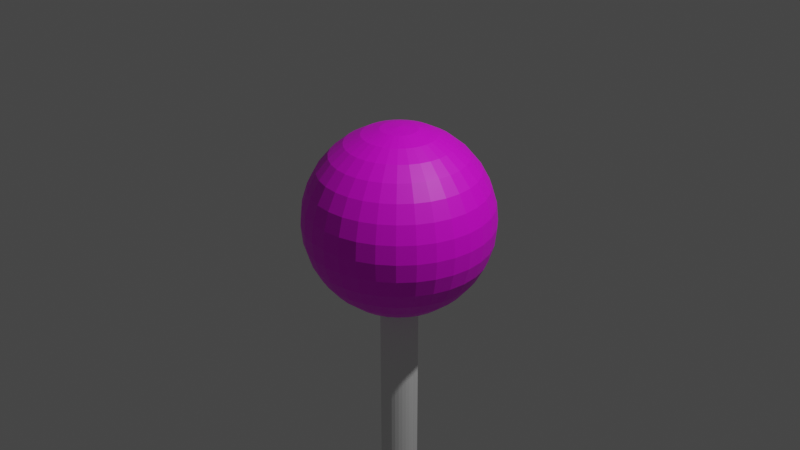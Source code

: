 # Source: Tree.blend  (saved by Blender 3.4.6; exported with 4.5.12 LTS)
import bpy
from mathutils import Matrix  # noqa: F401  (used for matrix-valued properties, if any)

bpy.ops.wm.read_factory_settings(use_empty=True)
scene = bpy.context.scene
scene.name = 'Scene'

# ---- collections
col_collection = bpy.data.collections.new('Collection'); scene.collection.children.link(col_collection)

# ---- images (referenced by path relative to the original .blend; pixels are not part of the script)
import os
ASSET_DIR = os.environ.get("B2B_ASSET_DIR", "")  # directory of the original .blend (textures are referenced by path, not embedded)
HERE = os.path.dirname(os.path.abspath(__file__))  # packed textures are extracted next to this script under _unpacked/

def load_image(name, relpath, width, height, colorspace="sRGB"):
    """Load a texture the original file referenced (path relative to the .blend, or extracted next to this script)."""
    p = next((c for c in (os.path.join(HERE, relpath), os.path.join(ASSET_DIR, relpath)) if relpath and os.path.exists(c)), "")
    if p:
        img = bpy.data.images.load(p, check_existing=True)
        img.name = name
    else:  # same state as the original file: an image datablock whose file is absent (Cycles renders it pink)
        img = bpy.data.images.new(name, width, height)
        img.source = "FILE"
        img.filepath = "//" + (relpath or name)
    img.colorspace_settings.name = colorspace
    return img
img_treeuv_png = load_image('TreeUV.png', 'TreeUV.png', 1024, 1024, 'sRGB')

# ---- materials (node trees are filled in below, after node groups)
mat_material_001 = bpy.data.materials.new('Material.001')
mat_material_001.use_transparent_shadow = False

# ---- material node trees
mat_material_001.use_nodes = True; mat_material_001.node_tree.nodes.clear()
_N = mat_material_001.node_tree.nodes; _L = mat_material_001.node_tree.links
n0 = _N.new('ShaderNodeBsdfPrincipled'); n0.name = 'Principled BSDF'; n0.location = (10, 300)
n0.distribution = 'GGX'
n0.subsurface_method = 'RANDOM_WALK_SKIN'
n0.inputs[3].default_value = 1.45
n0.inputs[27].default_value = (0.0, 0.0, 0.0, 1.0)
n0.inputs[28].default_value = 1.0
n1 = _N.new('ShaderNodeOutputMaterial'); n1.name = 'Material Output'; n1.location = (300, 300)
n2 = _N.new('ShaderNodeTexImage'); n2.name = 'Image Texture'; n2.location = (-280, 271)
n2.image = img_treeuv_png
_L.new(n0.outputs[0], n1.inputs[0])
_L.new(n2.outputs[0], n0.inputs[0])
n1.is_active_output = True

# ---- world
world_world = bpy.data.worlds.new('World'); scene.world = world_world
world_world.use_nodes = True; world_world.node_tree.nodes.clear()
_N = world_world.node_tree.nodes; _L = world_world.node_tree.links
n0 = _N.new('ShaderNodeOutputWorld'); n0.name = 'World Output'; n0.location = (300, 300)
n1 = _N.new('ShaderNodeBackground'); n1.name = 'Background'; n1.location = (10, 300)
n1.inputs[0].default_value = (0.05088, 0.05088, 0.05088, 1.0)
_L.new(n1.outputs[0], n0.inputs[0])
n0.is_active_output = True
world_world.color = (0.05088, 0.05088, 0.05088)
world_world.use_sun_shadow = False
world_world.sun_shadow_jitter_overblur = 0.0

# ---- cameras
cam_camera = bpy.data.cameras.new('Camera')
cam_camera.clip_end = 100.0
cam_camera.ortho_scale = 7.314

# ---- lights
light_light = bpy.data.lights.new('Light', 'POINT')
light_light.transmission_factor = 0.0
light_light.energy = 1000.0
light_light.shadow_soft_size = 0.1
light_light.shadow_maximum_resolution = 0.006
light_light.use_absolute_resolution = True

# ---- meshes
me_sphere = bpy.data.meshes.new('Sphere')
me_sphere.from_pydata([(0.0, 0.5556, 0.8315), (0.0, 0.8315, 0.5556), (0.0, 0.9808, 0.1951), (0.0, 1.0, 0.0), (0.0, 0.9808, -0.1951), (0.0, 0.8315, -0.5556), (0.03806, 0.1913, 0.9808), (0.07466, 0.3753, 0.9239), (0.1084, 0.5449, 0.8315), (0.1379, 0.6935, 0.7071), (0.1622, 0.8155, 0.5556), (0.1802, 0.9061, 0.3827), (0.1913, 0.9619, 0.1951), (0.1951, 0.9808, 0.0), (0.1913, 0.9619, -0.1951), (0.1802, 0.9061, -0.3827), (0.1622, 0.8155, -0.5556), (0.1379, 0.6935, -0.7071), (0.1084, 0.5449, -0.8315), (0.07466, 0.3753, -0.9239), (0.03806, 0.1913, -0.9808), (0.07466, 0.1802, 0.9808), (0.1464, 0.3536, 0.9239), (0.2126, 0.5133, 0.8315), (0.2706, 0.6533, 0.7071), (0.3182, 0.7682, 0.5556), (0.3536, 0.8536, 0.3827), (0.3753, 0.9061, 0.1951), (0.3827, 0.9239, 0.0), (0.3753, 0.9061, -0.1951), (0.3536, 0.8536, -0.3827), (0.3182, 0.7682, -0.5556), (0.2706, 0.6533, -0.7071), (0.2126, 0.5133, -0.8315), (0.1464, 0.3536, -0.9239), (0.07466, 0.1802, -0.9808), (0.1084, 0.1622, 0.9808), (0.2126, 0.3182, 0.9239), (0.3087, 0.4619, 0.8315), (0.3928, 0.5879, 0.7071), (0.4619, 0.6913, 0.5556), (0.5133, 0.7682, 0.3827), (0.5449, 0.8155, 0.1951), (0.5556, 0.8315, 0.0), (0.5449, 0.8155, -0.1951), (0.5133, 0.7682, -0.3827), (0.4619, 0.6913, -0.5556), (0.3928, 0.5879, -0.7071), (0.3087, 0.4619, -0.8315), (0.2126, 0.3182, -0.9239), (0.1084, 0.1622, -0.9808), (0.1379, 0.1379, 0.9808), (0.2706, 0.2706, 0.9239), (0.3928, 0.3928, 0.8315), (0.5, 0.5, 0.7071), (0.5879, 0.5879, 0.5556), (0.6533, 0.6533, 0.3827), (0.6935, 0.6935, 0.1951), (0.7071, 0.7071, 0.0), (0.6935, 0.6935, -0.1951), (0.6533, 0.6533, -0.3827), (0.5879, 0.5879, -0.5556), (0.5, 0.5, -0.7071), (0.3928, 0.3928, -0.8315), (0.2706, 0.2706, -0.9239), (0.1379, 0.1379, -0.9808), (0.1622, 0.1084, 0.9808), (0.3182, 0.2126, 0.9239), (0.4619, 0.3087, 0.8315), (0.5879, 0.3928, 0.7071), (0.6913, 0.4619, 0.5556), (0.7682, 0.5133, 0.3827), (0.8155, 0.5449, 0.1951), (0.8315, 0.5556, 0.0), (0.8155, 0.5449, -0.1951), (0.7682, 0.5133, -0.3827), (0.6913, 0.4619, -0.5556), (0.5879, 0.3928, -0.7071), (0.4619, 0.3087, -0.8315), (0.3182, 0.2126, -0.9239), (0.1622, 0.1084, -0.9808), (0.0, 0.0, 1.0), (0.1802, 0.07466, 0.9808), (0.3536, 0.1464, 0.9239), (0.5133, 0.2126, 0.8315), (0.6533, 0.2706, 0.7071), (0.7682, 0.3182, 0.5556), (0.8536, 0.3536, 0.3827), (0.9061, 0.3753, 0.1951), (0.9239, 0.3827, 0.0), (0.9061, 0.3753, -0.1951), (0.8536, 0.3536, -0.3827), (0.7682, 0.3182, -0.5556), (0.6533, 0.2706, -0.7071), (0.5133, 0.2126, -0.8315), (0.3536, 0.1464, -0.9239), (0.1802, 0.07466, -0.9808), (0.1913, 0.03806, 0.9808), (0.3753, 0.07466, 0.9239), (0.5449, 0.1084, 0.8315), (0.6935, 0.1379, 0.7071), (0.8155, 0.1622, 0.5556), (0.9061, 0.1802, 0.3827), (0.9619, 0.1913, 0.1951), (0.9808, 0.1951, 0.0), (0.9619, 0.1913, -0.1951), (0.9061, 0.1802, -0.3827), (0.8155, 0.1622, -0.5556), (0.6935, 0.1379, -0.7071), (0.5449, 0.1084, -0.8315), (0.3753, 0.07466, -0.9239), (0.1913, 0.03806, -0.9808), (0.1951, -1.118e-08, 0.9808), (0.3827, -2.235e-08, 0.9239), (0.5556, -5.215e-08, 0.8315), (0.7071, 1.49e-08, 0.7071), (0.8315, -8.941e-08, 0.5556), (0.9239, 4.47e-08, 0.3827), (0.9808, -8.941e-08, 0.1951), (1.0, -1.639e-07, 0.0), (0.9808, -8.941e-08, -0.1951), (0.9239, 4.47e-08, -0.3827), (0.8315, -8.941e-08, -0.5556), (0.7071, 1.49e-08, -0.7071), (0.5556, -5.215e-08, -0.8315), (0.3827, -2.235e-08, -0.9239), (0.1951, -1.118e-08, -0.9808), (0.1913, -0.03806, 0.9808), (0.3753, -0.07466, 0.9239), (0.5449, -0.1084, 0.8315), (0.6935, -0.1379, 0.7071), (0.8155, -0.1622, 0.5556), (0.9061, -0.1802, 0.3827), (0.9619, -0.1913, 0.1951), (0.9808, -0.1951, 0.0), (0.9619, -0.1913, -0.1951), (0.9061, -0.1802, -0.3827), (0.8155, -0.1622, -0.5556), (0.6935, -0.1379, -0.7071), (0.5449, -0.1084, -0.8315), (0.3753, -0.07466, -0.9239), (0.1913, -0.03806, -0.9808), (0.1802, -0.07466, 0.9808), (0.3536, -0.1464, 0.9239), (0.5133, -0.2126, 0.8315), (0.6533, -0.2706, 0.7071), (0.7682, -0.3182, 0.5556), (0.8536, -0.3536, 0.3827), (0.9061, -0.3753, 0.1951), (0.9239, -0.3827, 0.0), (0.9061, -0.3753, -0.1951), (0.8536, -0.3536, -0.3827), (0.7682, -0.3182, -0.5556), (0.6533, -0.2706, -0.7071), (0.5133, -0.2126, -0.8315), (0.3536, -0.1464, -0.9239), (0.1802, -0.07466, -0.9808), (0.1622, -0.1084, 0.9808), (0.3182, -0.2126, 0.9239), (0.4619, -0.3087, 0.8315), (0.5879, -0.3928, 0.7071), (0.6913, -0.4619, 0.5556), (0.7682, -0.5133, 0.3827), (0.8155, -0.5449, 0.1951), (0.8315, -0.5556, 0.0), (0.8155, -0.5449, -0.1951), (0.7682, -0.5133, -0.3827), (0.6913, -0.4619, -0.5556), (0.5879, -0.3928, -0.7071), (0.4619, -0.3087, -0.8315), (0.3182, -0.2126, -0.9239), (0.1622, -0.1084, -0.9808), (0.1379, -0.1379, 0.9808), (0.2706, -0.2706, 0.9239), (0.3928, -0.3928, 0.8315), (0.5, -0.5, 0.7071), (0.5879, -0.5879, 0.5556), (0.6533, -0.6533, 0.3827), (0.6935, -0.6935, 0.1951), (0.7071, -0.7071, 0.0), (0.6935, -0.6935, -0.1951), (0.6533, -0.6533, -0.3827), (0.5879, -0.5879, -0.5556), (0.5, -0.5, -0.7071), (0.3928, -0.3928, -0.8315), (0.2706, -0.2706, -0.9239), (0.1379, -0.1379, -0.9808), (0.1084, -0.1622, 0.9808), (0.2126, -0.3182, 0.9239), (0.3087, -0.4619, 0.8315), (0.3928, -0.5879, 0.7071), (0.4619, -0.6913, 0.5556), (0.5133, -0.7682, 0.3827), (0.5449, -0.8155, 0.1951), (0.5556, -0.8315, 0.0), (0.5449, -0.8155, -0.1951), (0.5133, -0.7682, -0.3827), (0.4619, -0.6913, -0.5556), (0.3928, -0.5879, -0.7071), (0.3087, -0.4619, -0.8315), (0.2126, -0.3182, -0.9239), (0.1084, -0.1622, -0.9808), (0.07466, -0.1802, 0.9808), (0.1464, -0.3536, 0.9239), (0.2126, -0.5133, 0.8315), (0.2706, -0.6533, 0.7071), (0.3182, -0.7682, 0.5556), (0.3536, -0.8536, 0.3827), (0.3753, -0.9061, 0.1951), (0.3827, -0.9239, 0.0), (0.3753, -0.9061, -0.1951), (0.3536, -0.8536, -0.3827), (0.3182, -0.7682, -0.5556), (0.2706, -0.6533, -0.7071), (0.2126, -0.5133, -0.8315), (0.1464, -0.3536, -0.9239), (0.07466, -0.1802, -0.9808), (0.03806, -0.1913, 0.9808), (0.07466, -0.3753, 0.9239), (0.1084, -0.5449, 0.8315), (0.1379, -0.6935, 0.7071), (0.1622, -0.8155, 0.5556), (0.1802, -0.9061, 0.3827), (0.1913, -0.9619, 0.1951), (0.1951, -0.9808, 0.0), (0.1913, -0.9619, -0.1951), (0.1802, -0.9061, -0.3827), (0.1622, -0.8155, -0.5556), (0.1379, -0.6935, -0.7071), (0.1084, -0.5449, -0.8315), (0.07466, -0.3753, -0.9239), (0.03806, -0.1913, -0.9808), (-7.451e-09, -0.1951, 0.9808), (-5.215e-08, -0.3827, 0.9239), (-9.686e-08, -0.5556, 0.8315), (-1.49e-08, -0.7071, 0.7071), (-1.043e-07, -0.8315, 0.5556), (2.98e-08, -0.9239, 0.3827), (-1.341e-07, -0.9808, 0.1951), (-3.278e-07, -1.0, 0.0), (-1.341e-07, -0.9808, -0.1951), (2.98e-08, -0.9239, -0.3827), (-1.043e-07, -0.8315, -0.5556), (-1.49e-08, -0.7071, -0.7071), (-9.686e-08, -0.5556, -0.8315), (-5.215e-08, -0.3827, -0.9239), (-7.451e-09, -0.1951, -0.9808), (-0.03806, -0.1913, 0.9808), (-0.07466, -0.3753, 0.9239), (-0.1084, -0.5449, 0.8315), (-0.1379, -0.6935, 0.7071), (-0.1622, -0.8155, 0.5556), (-0.1802, -0.9061, 0.3827), (-0.1913, -0.9619, 0.1951), (-0.1951, -0.9808, 0.0), (-0.1913, -0.9619, -0.1951), (-0.1802, -0.9061, -0.3827), (-0.1622, -0.8155, -0.5556), (-0.1379, -0.6935, -0.7071), (-0.1084, -0.5449, -0.8315), (-0.07466, -0.3753, -0.9239), (-0.03806, -0.1913, -0.9808), (-0.07466, -0.1802, 0.9808), (-0.1464, -0.3536, 0.9239), (-0.2126, -0.5133, 0.8315), (-0.2706, -0.6533, 0.7071), (-0.3182, -0.7682, 0.5556), (-0.3536, -0.8536, 0.3827), (-0.3753, -0.9061, 0.1951), (-0.3827, -0.9239, 0.0), (-0.3753, -0.9061, -0.1951), (-0.3536, -0.8536, -0.3827), (-0.3182, -0.7682, -0.5556), (-0.2706, -0.6533, -0.7071), (-0.2126, -0.5133, -0.8315), (-0.1464, -0.3536, -0.9239), (-0.07466, -0.1802, -0.9808), (-0.1084, -0.1622, 0.9808), (-0.2126, -0.3182, 0.9239), (-0.3087, -0.4619, 0.8315), (-0.3928, -0.5879, 0.7071), (-0.4619, -0.6913, 0.5556), (-0.5133, -0.7682, 0.3827), (-0.5449, -0.8155, 0.1951), (-0.5556, -0.8315, 0.0), (-0.5449, -0.8155, -0.1951), (-0.5133, -0.7682, -0.3827), (-0.4619, -0.6913, -0.5556), (-0.3928, -0.5879, -0.7071), (-0.3087, -0.4619, -0.8315), (-0.2126, -0.3182, -0.9239), (-0.1084, -0.1622, -0.9808), (-0.1379, -0.1379, 0.9808), (-0.2706, -0.2706, 0.9239), (-0.3928, -0.3928, 0.8315), (-0.5, -0.5, 0.7071), (-0.5879, -0.5879, 0.5556), (-0.6533, -0.6533, 0.3827), (-0.6935, -0.6935, 0.1951), (-0.7071, -0.7071, 0.0), (-0.6935, -0.6935, -0.1951), (-0.6533, -0.6533, -0.3827), (-0.5879, -0.5879, -0.5556), (-0.5, -0.5, -0.7071), (-0.3928, -0.3928, -0.8315), (-0.2706, -0.2706, -0.9239), (-0.1379, -0.1379, -0.9808), (0.0, 0.0, -1.0), (-0.1622, -0.1084, 0.9808), (-0.3182, -0.2126, 0.9239), (-0.4619, -0.3087, 0.8315), (-0.5879, -0.3928, 0.7071), (-0.6913, -0.4619, 0.5556), (-0.7682, -0.5133, 0.3827), (-0.8155, -0.5449, 0.1951), (-0.8315, -0.5556, 0.0), (-0.8155, -0.5449, -0.1951), (-0.7682, -0.5133, -0.3827), (-0.6913, -0.4619, -0.5556), (-0.5879, -0.3928, -0.7071), (-0.4619, -0.3087, -0.8315), (-0.3182, -0.2126, -0.9239), (-0.1622, -0.1084, -0.9808), (-0.1802, -0.07466, 0.9808), (-0.3536, -0.1464, 0.9239), (-0.5133, -0.2126, 0.8315), (-0.6533, -0.2706, 0.7071), (-0.7682, -0.3182, 0.5556), (-0.8536, -0.3536, 0.3827), (-0.9061, -0.3753, 0.1951), (-0.9239, -0.3827, 0.0), (-0.9061, -0.3753, -0.1951), (-0.8536, -0.3536, -0.3827), (-0.7682, -0.3182, -0.5556), (-0.6533, -0.2706, -0.7071), (-0.5133, -0.2126, -0.8315), (-0.3536, -0.1464, -0.9239), (-0.1802, -0.07466, -0.9808), (-0.1913, -0.03806, 0.9808), (-0.3753, -0.07466, 0.9239), (-0.5449, -0.1084, 0.8315), (-0.6935, -0.1379, 0.7071), (-0.8155, -0.1622, 0.5556), (-0.9061, -0.1802, 0.3827), (-0.9619, -0.1913, 0.1951), (-0.9808, -0.1951, 0.0), (-0.9619, -0.1913, -0.1951), (-0.9061, -0.1802, -0.3827), (-0.8155, -0.1622, -0.5556), (-0.6935, -0.1379, -0.7071), (-0.5449, -0.1084, -0.8315), (-0.3753, -0.07466, -0.9239), (-0.1913, -0.03806, -0.9808), (-0.1951, 1.863e-08, 0.9808), (-0.3827, 5.215e-08, 0.9239), (-0.5556, 1.49e-07, 0.8315), (-0.7071, 2.98e-08, 0.7071), (-0.8315, 1.639e-07, 0.5556), (-0.9239, 1.49e-08, 0.3827), (-0.9808, 2.682e-07, 0.1951), (-1.0, 4.47e-07, 0.0), (-0.9808, 2.682e-07, -0.1951), (-0.9239, 1.49e-08, -0.3827), (-0.8315, 1.639e-07, -0.5556), (-0.7071, 2.98e-08, -0.7071), (-0.5556, 1.49e-07, -0.8315), (-0.3827, 5.215e-08, -0.9239), (-0.1951, 1.863e-08, -0.9808), (-0.1913, 0.03806, 0.9808), (-0.3753, 0.07466, 0.9239), (-0.5449, 0.1084, 0.8315), (-0.6935, 0.1379, 0.7071), (-0.8155, 0.1622, 0.5556), (-0.9061, 0.1802, 0.3827), (-0.9619, 0.1913, 0.1951), (-0.9808, 0.1951, 0.0), (-0.9619, 0.1913, -0.1951), (-0.9061, 0.1802, -0.3827), (-0.8155, 0.1622, -0.5556), (-0.6935, 0.1379, -0.7071), (-0.5449, 0.1084, -0.8315), (-0.3753, 0.07466, -0.9239), (-0.1913, 0.03806, -0.9808), (-0.1802, 0.07466, 0.9808), (-0.3536, 0.1464, 0.9239), (-0.5133, 0.2126, 0.8315), (-0.6533, 0.2706, 0.7071), (-0.7682, 0.3182, 0.5556), (-0.8536, 0.3536, 0.3827), (-0.9061, 0.3753, 0.1951), (-0.9239, 0.3827, 0.0), (-0.9061, 0.3753, -0.1951), (-0.8536, 0.3536, -0.3827), (-0.7682, 0.3182, -0.5556), (-0.6533, 0.2706, -0.7071), (-0.5133, 0.2126, -0.8315), (-0.3536, 0.1464, -0.9239), (-0.1802, 0.07466, -0.9808), (-0.1622, 0.1084, 0.9808), (-0.3182, 0.2126, 0.9239), (-0.4619, 0.3087, 0.8315), (-0.5879, 0.3928, 0.7071), (-0.6913, 0.4619, 0.5556), (-0.7682, 0.5133, 0.3827), (-0.8155, 0.5449, 0.1951), (-0.8315, 0.5556, 0.0), (-0.8155, 0.5449, -0.1951), (-0.7682, 0.5133, -0.3827), (-0.6913, 0.4619, -0.5556), (-0.5879, 0.3928, -0.7071), (-0.4619, 0.3087, -0.8315), (-0.3182, 0.2126, -0.9239), (-0.1622, 0.1084, -0.9808), (-0.1379, 0.1379, 0.9808), (-0.2706, 0.2706, 0.9239), (-0.3928, 0.3928, 0.8315), (-0.5, 0.5, 0.7071), (-0.5879, 0.5879, 0.5556), (-0.6533, 0.6533, 0.3827), (-0.6935, 0.6935, 0.1951), (-0.7071, 0.7071, 0.0), (-0.6935, 0.6935, -0.1951), (-0.6533, 0.6533, -0.3827), (-0.5879, 0.5879, -0.5556), (-0.5, 0.5, -0.7071), (-0.3928, 0.3928, -0.8315), (-0.2706, 0.2706, -0.9239), (-0.1379, 0.1379, -0.9808), (-0.1084, 0.1622, 0.9808), (-0.2126, 0.3182, 0.9239), (-0.3087, 0.4619, 0.8315), (-0.3928, 0.5879, 0.7071), (-0.4619, 0.6913, 0.5556), (-0.5133, 0.7682, 0.3827), (-0.5449, 0.8155, 0.1951), (-0.5556, 0.8315, 0.0), (-0.5449, 0.8155, -0.1951), (-0.5133, 0.7682, -0.3827), (-0.4619, 0.6913, -0.5556), (-0.3928, 0.5879, -0.7071), (-0.3087, 0.4619, -0.8315), (-0.2126, 0.3182, -0.9239), (-0.1084, 0.1622, -0.9808), (-0.07466, 0.1802, 0.9808), (-0.1464, 0.3536, 0.9239), (-0.2126, 0.5133, 0.8315), (-0.2706, 0.6533, 0.7071), (-0.3182, 0.7682, 0.5556), (-0.3536, 0.8536, 0.3827), (-0.3753, 0.9061, 0.1951), (-0.3827, 0.9239, 0.0), (-0.3753, 0.9061, -0.1951), (-0.3536, 0.8536, -0.3827), (-0.3182, 0.7682, -0.5556), (-0.2706, 0.6533, -0.7071), (-0.2126, 0.5133, -0.8315), (-0.1464, 0.3536, -0.9239), (-0.07466, 0.1802, -0.9808), (-0.03806, 0.1913, 0.9808), (-0.07466, 0.3753, 0.9239), (-0.1084, 0.5449, 0.8315), (-0.1379, 0.6935, 0.7071), (-0.1622, 0.8155, 0.5556), (-0.1802, 0.9061, 0.3827), (-0.1913, 0.9619, 0.1951), (-0.1951, 0.9808, 0.0), (-0.1913, 0.9619, -0.1951), (-0.1802, 0.9061, -0.3827), (-0.1622, 0.8155, -0.5556), (-0.1379, 0.6935, -0.7071), (-0.1084, 0.5449, -0.8315), (-0.07466, 0.3753, -0.9239), (-0.03806, 0.1913, -0.9808), (1.49e-08, 0.1951, 0.9808), (6.706e-08, 0.3827, 0.9239), (8.941e-08, 0.7071, 0.7071), (5.96e-08, 0.9239, 0.3827), (5.96e-08, 0.9239, -0.3827), (8.941e-08, 0.7071, -0.7071), (2.161e-07, 0.5556, -0.8315), (6.706e-08, 0.3827, -0.9239), (1.49e-08, 0.1951, -0.9808)], [], [(473, 81, 6), (307, 481, 20), (4, 3, 13, 14), (474, 473, 6, 7), (477, 4, 14, 15), (0, 474, 7, 8), (5, 477, 15, 16), (475, 0, 8, 9), (478, 5, 16, 17), (1, 475, 9, 10), (479, 478, 17, 18), (476, 1, 10, 11), (480, 479, 18, 19), (2, 476, 11, 12), (481, 480, 19, 20), (3, 2, 12, 13), (12, 11, 26, 27), (20, 19, 34, 35), (13, 12, 27, 28), (6, 81, 21), (307, 20, 35), (14, 13, 28, 29), (7, 6, 21, 22), (15, 14, 29, 30), (8, 7, 22, 23), (16, 15, 30, 31), (9, 8, 23, 24), (17, 16, 31, 32), (10, 9, 24, 25), (18, 17, 32, 33), (11, 10, 25, 26), (19, 18, 33, 34), (31, 30, 45, 46), (24, 23, 38, 39), (32, 31, 46, 47), (25, 24, 39, 40), (33, 32, 47, 48), (26, 25, 40, 41), (34, 33, 48, 49), (27, 26, 41, 42), (35, 34, 49, 50), (28, 27, 42, 43), (21, 81, 36), (307, 35, 50), (29, 28, 43, 44), (22, 21, 36, 37), (30, 29, 44, 45), (23, 22, 37, 38), (50, 49, 64, 65), (43, 42, 57, 58), (36, 81, 51), (307, 50, 65), (44, 43, 58, 59), (37, 36, 51, 52), (45, 44, 59, 60), (38, 37, 52, 53), (46, 45, 60, 61), (39, 38, 53, 54), (47, 46, 61, 62), (40, 39, 54, 55), (48, 47, 62, 63), (41, 40, 55, 56), (49, 48, 63, 64), (42, 41, 56, 57), (62, 61, 76, 77), (55, 54, 69, 70), (63, 62, 77, 78), (56, 55, 70, 71), (64, 63, 78, 79), (57, 56, 71, 72), (65, 64, 79, 80), (58, 57, 72, 73), (51, 81, 66), (307, 65, 80), (59, 58, 73, 74), (52, 51, 66, 67), (60, 59, 74, 75), (53, 52, 67, 68), (61, 60, 75, 76), (54, 53, 68, 69), (66, 81, 82), (307, 80, 96), (74, 73, 89, 90), (67, 66, 82, 83), (75, 74, 90, 91), (68, 67, 83, 84), (76, 75, 91, 92), (69, 68, 84, 85), (77, 76, 92, 93), (70, 69, 85, 86), (78, 77, 93, 94), (71, 70, 86, 87), (79, 78, 94, 95), (72, 71, 87, 88), (80, 79, 95, 96), (73, 72, 88, 89), (86, 85, 100, 101), (94, 93, 108, 109), (87, 86, 101, 102), (95, 94, 109, 110), (88, 87, 102, 103), (96, 95, 110, 111), (89, 88, 103, 104), (82, 81, 97), (307, 96, 111), (90, 89, 104, 105), (83, 82, 97, 98), (91, 90, 105, 106), (84, 83, 98, 99), (92, 91, 106, 107), (85, 84, 99, 100), (93, 92, 107, 108), (105, 104, 119, 120), (98, 97, 112, 113), (106, 105, 120, 121), (99, 98, 113, 114), (107, 106, 121, 122), (100, 99, 114, 115), (108, 107, 122, 123), (101, 100, 115, 116), (109, 108, 123, 124), (102, 101, 116, 117), (110, 109, 124, 125), (103, 102, 117, 118), (111, 110, 125, 126), (104, 103, 118, 119), (97, 81, 112), (307, 111, 126), (124, 123, 138, 139), (117, 116, 131, 132), (125, 124, 139, 140), (118, 117, 132, 133), (126, 125, 140, 141), (119, 118, 133, 134), (112, 81, 127), (307, 126, 141), (120, 119, 134, 135), (113, 112, 127, 128), (121, 120, 135, 136), (114, 113, 128, 129), (122, 121, 136, 137), (115, 114, 129, 130), (123, 122, 137, 138), (116, 115, 130, 131), (128, 127, 142, 143), (136, 135, 150, 151), (129, 128, 143, 144), (137, 136, 151, 152), (130, 129, 144, 145), (138, 137, 152, 153), (131, 130, 145, 146), (139, 138, 153, 154), (132, 131, 146, 147), (140, 139, 154, 155), (133, 132, 147, 148), (141, 140, 155, 156), (134, 133, 148, 149), (127, 81, 142), (307, 141, 156), (135, 134, 149, 150), (147, 146, 161, 162), (155, 154, 169, 170), (148, 147, 162, 163), (156, 155, 170, 171), (149, 148, 163, 164), (142, 81, 157), (307, 156, 171), (150, 149, 164, 165), (143, 142, 157, 158), (151, 150, 165, 166), (144, 143, 158, 159), (152, 151, 166, 167), (145, 144, 159, 160), (153, 152, 167, 168), (146, 145, 160, 161), (154, 153, 168, 169), (166, 165, 180, 181), (159, 158, 173, 174), (167, 166, 181, 182), (160, 159, 174, 175), (168, 167, 182, 183), (161, 160, 175, 176), (169, 168, 183, 184), (162, 161, 176, 177), (170, 169, 184, 185), (163, 162, 177, 178), (171, 170, 185, 186), (164, 163, 178, 179), (157, 81, 172), (307, 171, 186), (165, 164, 179, 180), (158, 157, 172, 173), (185, 184, 199, 200), (178, 177, 192, 193), (186, 185, 200, 201), (179, 178, 193, 194), (172, 81, 187), (307, 186, 201), (180, 179, 194, 195), (173, 172, 187, 188), (181, 180, 195, 196), (174, 173, 188, 189), (182, 181, 196, 197), (175, 174, 189, 190), (183, 182, 197, 198), (176, 175, 190, 191), (184, 183, 198, 199), (177, 176, 191, 192), (197, 196, 211, 212), (190, 189, 204, 205), (198, 197, 212, 213), (191, 190, 205, 206), (199, 198, 213, 214), (192, 191, 206, 207), (200, 199, 214, 215), (193, 192, 207, 208), (201, 200, 215, 216), (194, 193, 208, 209), (187, 81, 202), (307, 201, 216), (195, 194, 209, 210), (188, 187, 202, 203), (196, 195, 210, 211), (189, 188, 203, 204), (216, 215, 230, 231), (209, 208, 223, 224), (202, 81, 217), (307, 216, 231), (210, 209, 224, 225), (203, 202, 217, 218), (211, 210, 225, 226), (204, 203, 218, 219), (212, 211, 226, 227), (205, 204, 219, 220), (213, 212, 227, 228), (206, 205, 220, 221), (214, 213, 228, 229), (207, 206, 221, 222), (215, 214, 229, 230), (208, 207, 222, 223), (220, 219, 234, 235), (228, 227, 242, 243), (221, 220, 235, 236), (229, 228, 243, 244), (222, 221, 236, 237), (230, 229, 244, 245), (223, 222, 237, 238), (231, 230, 245, 246), (224, 223, 238, 239), (217, 81, 232), (307, 231, 246), (225, 224, 239, 240), (218, 217, 232, 233), (226, 225, 240, 241), (219, 218, 233, 234), (227, 226, 241, 242), (239, 238, 253, 254), (232, 81, 247), (307, 246, 261), (240, 239, 254, 255), (233, 232, 247, 248), (241, 240, 255, 256), (234, 233, 248, 249), (242, 241, 256, 257), (235, 234, 249, 250), (243, 242, 257, 258), (236, 235, 250, 251), (244, 243, 258, 259), (237, 236, 251, 252), (245, 244, 259, 260), (238, 237, 252, 253), (246, 245, 260, 261), (258, 257, 272, 273), (251, 250, 265, 266), (259, 258, 273, 274), (252, 251, 266, 267), (260, 259, 274, 275), (253, 252, 267, 268), (261, 260, 275, 276), (254, 253, 268, 269), (247, 81, 262), (307, 261, 276), (255, 254, 269, 270), (248, 247, 262, 263), (256, 255, 270, 271), (249, 248, 263, 264), (257, 256, 271, 272), (250, 249, 264, 265), (262, 81, 277), (307, 276, 291), (270, 269, 284, 285), (263, 262, 277, 278), (271, 270, 285, 286), (264, 263, 278, 279), (272, 271, 286, 287), (265, 264, 279, 280), (273, 272, 287, 288), (266, 265, 280, 281), (274, 273, 288, 289), (267, 266, 281, 282), (275, 274, 289, 290), (268, 267, 282, 283), (276, 275, 290, 291), (269, 268, 283, 284), (281, 280, 295, 296), (289, 288, 303, 304), (282, 281, 296, 297), (290, 289, 304, 305), (283, 282, 297, 298), (291, 290, 305, 306), (284, 283, 298, 299), (277, 81, 292), (307, 291, 306), (285, 284, 299, 300), (278, 277, 292, 293), (286, 285, 300, 301), (279, 278, 293, 294), (287, 286, 301, 302), (280, 279, 294, 295), (288, 287, 302, 303), (300, 299, 315, 316), (293, 292, 308, 309), (301, 300, 316, 317), (294, 293, 309, 310), (302, 301, 317, 318), (295, 294, 310, 311), (303, 302, 318, 319), (296, 295, 311, 312), (304, 303, 319, 320), (297, 296, 312, 313), (305, 304, 320, 321), (298, 297, 313, 314), (306, 305, 321, 322), (299, 298, 314, 315), (292, 81, 308), (307, 306, 322), (320, 319, 334, 335), (313, 312, 327, 328), (321, 320, 335, 336), (314, 313, 328, 329), (322, 321, 336, 337), (315, 314, 329, 330), (308, 81, 323), (307, 322, 337), (316, 315, 330, 331), (309, 308, 323, 324), (317, 316, 331, 332), (310, 309, 324, 325), (318, 317, 332, 333), (311, 310, 325, 326), (319, 318, 333, 334), (312, 311, 326, 327), (332, 331, 346, 347), (325, 324, 339, 340), (333, 332, 347, 348), (326, 325, 340, 341), (334, 333, 348, 349), (327, 326, 341, 342), (335, 334, 349, 350), (328, 327, 342, 343), (336, 335, 350, 351), (329, 328, 343, 344), (337, 336, 351, 352), (330, 329, 344, 345), (323, 81, 338), (307, 337, 352), (331, 330, 345, 346), (324, 323, 338, 339), (351, 350, 365, 366), (344, 343, 358, 359), (352, 351, 366, 367), (345, 344, 359, 360), (338, 81, 353), (307, 352, 367), (346, 345, 360, 361), (339, 338, 353, 354), (347, 346, 361, 362), (340, 339, 354, 355), (348, 347, 362, 363), (341, 340, 355, 356), (349, 348, 363, 364), (342, 341, 356, 357), (350, 349, 364, 365), (343, 342, 357, 358), (355, 354, 369, 370), (363, 362, 377, 378), (356, 355, 370, 371), (364, 363, 378, 379), (357, 356, 371, 372), (365, 364, 379, 380), (358, 357, 372, 373), (366, 365, 380, 381), (359, 358, 373, 374), (367, 366, 381, 382), (360, 359, 374, 375), (353, 81, 368), (307, 367, 382), (361, 360, 375, 376), (354, 353, 368, 369), (362, 361, 376, 377), (374, 373, 388, 389), (382, 381, 396, 397), (375, 374, 389, 390), (368, 81, 383), (307, 382, 397), (376, 375, 390, 391), (369, 368, 383, 384), (377, 376, 391, 392), (370, 369, 384, 385), (378, 377, 392, 393), (371, 370, 385, 386), (379, 378, 393, 394), (372, 371, 386, 387), (380, 379, 394, 395), (373, 372, 387, 388), (381, 380, 395, 396), (393, 392, 407, 408), (386, 385, 400, 401), (394, 393, 408, 409), (387, 386, 401, 402), (395, 394, 409, 410), (388, 387, 402, 403), (396, 395, 410, 411), (389, 388, 403, 404), (397, 396, 411, 412), (390, 389, 404, 405), (383, 81, 398), (307, 397, 412), (391, 390, 405, 406), (384, 383, 398, 399), (392, 391, 406, 407), (385, 384, 399, 400), (412, 411, 426, 427), (405, 404, 419, 420), (398, 81, 413), (307, 412, 427), (406, 405, 420, 421), (399, 398, 413, 414), (407, 406, 421, 422), (400, 399, 414, 415), (408, 407, 422, 423), (401, 400, 415, 416), (409, 408, 423, 424), (402, 401, 416, 417), (410, 409, 424, 425), (403, 402, 417, 418), (411, 410, 425, 426), (404, 403, 418, 419), (416, 415, 430, 431), (424, 423, 438, 439), (417, 416, 431, 432), (425, 424, 439, 440), (418, 417, 432, 433), (426, 425, 440, 441), (419, 418, 433, 434), (427, 426, 441, 442), (420, 419, 434, 435), (413, 81, 428), (307, 427, 442), (421, 420, 435, 436), (414, 413, 428, 429), (422, 421, 436, 437), (415, 414, 429, 430), (423, 422, 437, 438), (435, 434, 449, 450), (428, 81, 443), (307, 442, 457), (436, 435, 450, 451), (429, 428, 443, 444), (437, 436, 451, 452), (430, 429, 444, 445), (438, 437, 452, 453), (431, 430, 445, 446), (439, 438, 453, 454), (432, 431, 446, 447), (440, 439, 454, 455), (433, 432, 447, 448), (441, 440, 455, 456), (434, 433, 448, 449), (442, 441, 456, 457), (454, 453, 468, 469), (447, 446, 461, 462), (455, 454, 469, 470), (448, 447, 462, 463), (456, 455, 470, 471), (449, 448, 463, 464), (457, 456, 471, 472), (450, 449, 464, 465), (443, 81, 458), (307, 457, 472), (451, 450, 465, 466), (444, 443, 458, 459), (452, 451, 466, 467), (445, 444, 459, 460), (453, 452, 467, 468), (446, 445, 460, 461), (307, 472, 481), (466, 465, 3, 4), (459, 458, 473, 474), (467, 466, 4, 477), (460, 459, 474, 0), (468, 467, 477, 5), (461, 460, 0, 475), (469, 468, 5, 478), (462, 461, 475, 1), (470, 469, 478, 479), (463, 462, 1, 476), (471, 470, 479, 480), (464, 463, 476, 2), (472, 471, 480, 481), (465, 464, 2, 3), (458, 81, 473)])
_uv = me_sphere.uv_layers.new(name='UVMap')
_uv.uv.foreach_set('vector', [0.04182, 0.4999, 0.0001774, 0.4895, 0.04182, 0.4791, 0.6664, 0.4895, 0.6248, 0.4999, 0.6248, 0.4791, 0.375, 0.4999, 0.3333, 0.4999, 0.3333, 0.4791, 0.375, 0.4791, 0.08346, 0.4999, 0.04182, 0.4999, 0.04182, 0.4791, 0.08346, 0.4791, 0.4166, 0.4999, 0.375, 0.4999, 0.375, 0.4791, 0.4166, 0.4791, 0.1251, 0.4999, 0.08346, 0.4999, 0.08346, 0.4791, 0.1251, 0.4791, 0.4582, 0.4999, 0.4166, 0.4999, 0.4166, 0.4791, 0.4582, 0.4791, 0.1667, 0.4999, 0.1251, 0.4999, 0.1251, 0.4791, 0.1667, 0.4791, 0.4999, 0.4999, 0.4582, 0.4999, 0.4582, 0.4791, 0.4999, 0.4791, 0.2084, 0.4999, 0.1667, 0.4999, 0.1667, 0.4791, 0.2084, 0.4791, 0.5415, 0.4999, 0.4999, 0.4999, 0.4999, 0.4791, 0.5415, 0.4791, 0.25, 0.4999, 0.2084, 0.4999, 0.2084, 0.4791, 0.25, 0.4791, 0.5832, 0.4999, 0.5415, 0.4999, 0.5415, 0.4791, 0.5832, 0.4791, 0.2917, 0.4999, 0.25, 0.4999, 0.25, 0.4791, 0.2917, 0.4791, 0.6248, 0.4999, 0.5832, 0.4999, 0.5832, 0.4791, 0.6248, 0.4791, 0.3333, 0.4999, 0.2917, 0.4999, 0.2917, 0.4791, 0.3333, 0.4791, 0.2917, 0.4791, 0.25, 0.4791, 0.25, 0.4582, 0.2917, 0.4582, 0.6248, 0.4791, 0.5832, 0.4791, 0.5832, 0.4582, 0.6248, 0.4582, 0.3333, 0.4791, 0.2917, 0.4791, 0.2917, 0.4582, 0.3333, 0.4582, 0.04182, 0.4791, 0.0001774, 0.4686, 0.04182, 0.4582, 0.6664, 0.4686, 0.6248, 0.4791, 0.6248, 0.4582, 0.375, 0.4791, 0.3333, 0.4791, 0.3333, 0.4582, 0.375, 0.4582, 0.08346, 0.4791, 0.04182, 0.4791, 0.04182, 0.4582, 0.08346, 0.4582, 0.4166, 0.4791, 0.375, 0.4791, 0.375, 0.4582, 0.4166, 0.4582, 0.1251, 0.4791, 0.08346, 0.4791, 0.08346, 0.4582, 0.1251, 0.4582, 0.4582, 0.4791, 0.4166, 0.4791, 0.4166, 0.4582, 0.4582, 0.4582, 0.1667, 0.4791, 0.1251, 0.4791, 0.1251, 0.4582, 0.1667, 0.4582, 0.4999, 0.4791, 0.4582, 0.4791, 0.4582, 0.4582, 0.4999, 0.4582, 0.2084, 0.4791, 0.1667, 0.4791, 0.1667, 0.4582, 0.2084, 0.4582, 0.5415, 0.4791, 0.4999, 0.4791, 0.4999, 0.4582, 0.5415, 0.4582, 0.25, 0.4791, 0.2084, 0.4791, 0.2084, 0.4582, 0.25, 0.4582, 0.5832, 0.4791, 0.5415, 0.4791, 0.5415, 0.4582, 0.5832, 0.4582, 0.4582, 0.4582, 0.4166, 0.4582, 0.4166, 0.4374, 0.4582, 0.4374, 0.1667, 0.4582, 0.1251, 0.4582, 0.1251, 0.4374, 0.1667, 0.4374, 0.4999, 0.4582, 0.4582, 0.4582, 0.4582, 0.4374, 0.4999, 0.4374, 0.2084, 0.4582, 0.1667, 0.4582, 0.1667, 0.4374, 0.2084, 0.4374, 0.5415, 0.4582, 0.4999, 0.4582, 0.4999, 0.4374, 0.5415, 0.4374, 0.25, 0.4582, 0.2084, 0.4582, 0.2084, 0.4374, 0.25, 0.4374, 0.5832, 0.4582, 0.5415, 0.4582, 0.5415, 0.4374, 0.5832, 0.4374, 0.2917, 0.4582, 0.25, 0.4582, 0.25, 0.4374, 0.2917, 0.4374, 0.6248, 0.4582, 0.5832, 0.4582, 0.5832, 0.4374, 0.6248, 0.4374, 0.3333, 0.4582, 0.2917, 0.4582, 0.2917, 0.4374, 0.3333, 0.4374, 0.04182, 0.4582, 0.0001774, 0.4478, 0.04182, 0.4374, 0.6664, 0.4478, 0.6248, 0.4582, 0.6248, 0.4374, 0.375, 0.4582, 0.3333, 0.4582, 0.3333, 0.4374, 0.375, 0.4374, 0.08346, 0.4582, 0.04182, 0.4582, 0.04182, 0.4374, 0.08346, 0.4374, 0.4166, 0.4582, 0.375, 0.4582, 0.375, 0.4374, 0.4166, 0.4374, 0.1251, 0.4582, 0.08346, 0.4582, 0.08346, 0.4374, 0.1251, 0.4374, 0.6248, 0.4374, 0.5832, 0.4374, 0.5832, 0.4166, 0.6248, 0.4166, 0.3333, 0.4374, 0.2917, 0.4374, 0.2917, 0.4166, 0.3333, 0.4166, 0.04182, 0.4374, 0.0001774, 0.427, 0.04182, 0.4166, 0.6664, 0.427, 0.6248, 0.4374, 0.6248, 0.4166, 0.375, 0.4374, 0.3333, 0.4374, 0.3333, 0.4166, 0.375, 0.4166, 0.08346, 0.4374, 0.04182, 0.4374, 0.04182, 0.4166, 0.08346, 0.4166, 0.4166, 0.4374, 0.375, 0.4374, 0.375, 0.4166, 0.4166, 0.4166, 0.1251, 0.4374, 0.08346, 0.4374, 0.08346, 0.4166, 0.1251, 0.4166, 0.4582, 0.4374, 0.4166, 0.4374, 0.4166, 0.4166, 0.4582, 0.4166, 0.1667, 0.4374, 0.1251, 0.4374, 0.1251, 0.4166, 0.1667, 0.4166, 0.4999, 0.4374, 0.4582, 0.4374, 0.4582, 0.4166, 0.4999, 0.4166, 0.2084, 0.4374, 0.1667, 0.4374, 0.1667, 0.4166, 0.2084, 0.4166, 0.5415, 0.4374, 0.4999, 0.4374, 0.4999, 0.4166, 0.5415, 0.4166, 0.25, 0.4374, 0.2084, 0.4374, 0.2084, 0.4166, 0.25, 0.4166, 0.5832, 0.4374, 0.5415, 0.4374, 0.5415, 0.4166, 0.5832, 0.4166, 0.2917, 0.4374, 0.25, 0.4374, 0.25, 0.4166, 0.2917, 0.4166, 0.4999, 0.4166, 0.4582, 0.4166, 0.4582, 0.3958, 0.4999, 0.3958, 0.2084, 0.4166, 0.1667, 0.4166, 0.1667, 0.3958, 0.2084, 0.3958, 0.5415, 0.4166, 0.4999, 0.4166, 0.4999, 0.3958, 0.5415, 0.3958, 0.25, 0.4166, 0.2084, 0.4166, 0.2084, 0.3958, 0.25, 0.3958, 0.5832, 0.4166, 0.5415, 0.4166, 0.5415, 0.3958, 0.5832, 0.3958, 0.2917, 0.4166, 0.25, 0.4166, 0.25, 0.3958, 0.2917, 0.3958, 0.6248, 0.4166, 0.5832, 0.4166, 0.5832, 0.3958, 0.6248, 0.3958, 0.3333, 0.4166, 0.2917, 0.4166, 0.2917, 0.3958, 0.3333, 0.3958, 0.04182, 0.4166, 0.0001774, 0.4062, 0.04182, 0.3958, 0.6664, 0.4062, 0.6248, 0.4166, 0.6248, 0.3958, 0.375, 0.4166, 0.3333, 0.4166, 0.3333, 0.3958, 0.375, 0.3958, 0.08346, 0.4166, 0.04182, 0.4166, 0.04182, 0.3958, 0.08346, 0.3958, 0.4166, 0.4166, 0.375, 0.4166, 0.375, 0.3958, 0.4166, 0.3958, 0.1251, 0.4166, 0.08346, 0.4166, 0.08346, 0.3958, 0.1251, 0.3958, 0.4582, 0.4166, 0.4166, 0.4166, 0.4166, 0.3958, 0.4582, 0.3958, 0.1667, 0.4166, 0.1251, 0.4166, 0.1251, 0.3958, 0.1667, 0.3958, 0.04182, 0.3958, 0.0001774, 0.3854, 0.04182, 0.375, 0.6664, 0.3854, 0.6248, 0.3958, 0.6248, 0.375, 0.375, 0.3958, 0.3333, 0.3958, 0.3333, 0.375, 0.375, 0.375, 0.08346, 0.3958, 0.04182, 0.3958, 0.04182, 0.375, 0.08346, 0.375, 0.4166, 0.3958, 0.375, 0.3958, 0.375, 0.375, 0.4166, 0.375, 0.1251, 0.3958, 0.08346, 0.3958, 0.08346, 0.375, 0.1251, 0.375, 0.4582, 0.3958, 0.4166, 0.3958, 0.4166, 0.375, 0.4582, 0.375, 0.1667, 0.3958, 0.1251, 0.3958, 0.1251, 0.375, 0.1667, 0.375, 0.4999, 0.3958, 0.4582, 0.3958, 0.4582, 0.375, 0.4999, 0.375, 0.2084, 0.3958, 0.1667, 0.3958, 0.1667, 0.375, 0.2084, 0.375, 0.5415, 0.3958, 0.4999, 0.3958, 0.4999, 0.375, 0.5415, 0.375, 0.25, 0.3958, 0.2084, 0.3958, 0.2084, 0.375, 0.25, 0.375, 0.5832, 0.3958, 0.5415, 0.3958, 0.5415, 0.375, 0.5832, 0.375, 0.2917, 0.3958, 0.25, 0.3958, 0.25, 0.375, 0.2917, 0.375, 0.6248, 0.3958, 0.5832, 0.3958, 0.5832, 0.375, 0.6248, 0.375, 0.3333, 0.3958, 0.2917, 0.3958, 0.2917, 0.375, 0.3333, 0.375, 0.2084, 0.375, 0.1667, 0.375, 0.1667, 0.3541, 0.2084, 0.3541, 0.5415, 0.375, 0.4999, 0.375, 0.4999, 0.3541, 0.5415, 0.3541, 0.25, 0.375, 0.2084, 0.375, 0.2084, 0.3541, 0.25, 0.3541, 0.5832, 0.375, 0.5415, 0.375, 0.5415, 0.3541, 0.5832, 0.3541, 0.2917, 0.375, 0.25, 0.375, 0.25, 0.3541, 0.2917, 0.3541, 0.6248, 0.375, 0.5832, 0.375, 0.5832, 0.3541, 0.6248, 0.3541, 0.3333, 0.375, 0.2917, 0.375, 0.2917, 0.3541, 0.3333, 0.3541, 0.04182, 0.375, 0.0001774, 0.3645, 0.04182, 0.3541, 0.6664, 0.3645, 0.6248, 0.375, 0.6248, 0.3541, 0.375, 0.375, 0.3333, 0.375, 0.3333, 0.3541, 0.375, 0.3541, 0.08346, 0.375, 0.04182, 0.375, 0.04182, 0.3541, 0.08346, 0.3541, 0.4166, 0.375, 0.375, 0.375, 0.375, 0.3541, 0.4166, 0.3541, 0.1251, 0.375, 0.08346, 0.375, 0.08346, 0.3541, 0.1251, 0.3541, 0.4582, 0.375, 0.4166, 0.375, 0.4166, 0.3541, 0.4582, 0.3541, 0.1667, 0.375, 0.1251, 0.375, 0.1251, 0.3541, 0.1667, 0.3541, 0.4999, 0.375, 0.4582, 0.375, 0.4582, 0.3541, 0.4999, 0.3541, 0.375, 0.3541, 0.3333, 0.3541, 0.3333, 0.3333, 0.375, 0.3333, 0.08346, 0.3541, 0.04182, 0.3541, 0.04182, 0.3333, 0.08346, 0.3333, 0.4166, 0.3541, 0.375, 0.3541, 0.375, 0.3333, 0.4166, 0.3333, 0.1251, 0.3541, 0.08346, 0.3541, 0.08346, 0.3333, 0.1251, 0.3333, 0.4582, 0.3541, 0.4166, 0.3541, 0.4166, 0.3333, 0.4582, 0.3333, 0.1667, 0.3541, 0.1251, 0.3541, 0.1251, 0.3333, 0.1667, 0.3333, 0.4999, 0.3541, 0.4582, 0.3541, 0.4582, 0.3333, 0.4999, 0.3333, 0.2084, 0.3541, 0.1667, 0.3541, 0.1667, 0.3333, 0.2084, 0.3333, 0.5415, 0.3541, 0.4999, 0.3541, 0.4999, 0.3333, 0.5415, 0.3333, 0.25, 0.3541, 0.2084, 0.3541, 0.2084, 0.3333, 0.25, 0.3333, 0.5832, 0.3541, 0.5415, 0.3541, 0.5415, 0.3333, 0.5832, 0.3333, 0.2917, 0.3541, 0.25, 0.3541, 0.25, 0.3333, 0.2917, 0.3333, 0.6248, 0.3541, 0.5832, 0.3541, 0.5832, 0.3333, 0.6248, 0.3333, 0.3333, 0.3541, 0.2917, 0.3541, 0.2917, 0.3333, 0.3333, 0.3333, 0.04182, 0.3541, 0.0001774, 0.3437, 0.04182, 0.3333, 0.6664, 0.3437, 0.6248, 0.3541, 0.6248, 0.3333, 0.5415, 0.3333, 0.4999, 0.3333, 0.4999, 0.3125, 0.5415, 0.3125, 0.25, 0.3333, 0.2084, 0.3333, 0.2084, 0.3125, 0.25, 0.3125, 0.5832, 0.3333, 0.5415, 0.3333, 0.5415, 0.3125, 0.5832, 0.3125, 0.2917, 0.3333, 0.25, 0.3333, 0.25, 0.3125, 0.2917, 0.3125, 0.6248, 0.3333, 0.5832, 0.3333, 0.5832, 0.3125, 0.6248, 0.3125, 0.3333, 0.3333, 0.2917, 0.3333, 0.2917, 0.3125, 0.3333, 0.3125, 0.04182, 0.3333, 0.0001774, 0.3229, 0.04182, 0.3125, 0.6664, 0.3229, 0.6248, 0.3333, 0.6248, 0.3125, 0.375, 0.3333, 0.3333, 0.3333, 0.3333, 0.3125, 0.375, 0.3125, 0.08346, 0.3333, 0.04182, 0.3333, 0.04182, 0.3125, 0.08346, 0.3125, 0.4166, 0.3333, 0.375, 0.3333, 0.375, 0.3125, 0.4166, 0.3125, 0.1251, 0.3333, 0.08346, 0.3333, 0.08346, 0.3125, 0.1251, 0.3125, 0.4582, 0.3333, 0.4166, 0.3333, 0.4166, 0.3125, 0.4582, 0.3125, 0.1667, 0.3333, 0.1251, 0.3333, 0.1251, 0.3125, 0.1667, 0.3125, 0.4999, 0.3333, 0.4582, 0.3333, 0.4582, 0.3125, 0.4999, 0.3125, 0.2084, 0.3333, 0.1667, 0.3333, 0.1667, 0.3125, 0.2084, 0.3125, 0.08346, 0.3125, 0.04182, 0.3125, 0.04182, 0.2917, 0.08346, 0.2917, 0.4166, 0.3125, 0.375, 0.3125, 0.375, 0.2917, 0.4166, 0.2917, 0.1251, 0.3125, 0.08346, 0.3125, 0.08346, 0.2917, 0.1251, 0.2917, 0.4582, 0.3125, 0.4166, 0.3125, 0.4166, 0.2917, 0.4582, 0.2917, 0.1667, 0.3125, 0.1251, 0.3125, 0.1251, 0.2917, 0.1667, 0.2917, 0.4999, 0.3125, 0.4582, 0.3125, 0.4582, 0.2917, 0.4999, 0.2917, 0.2084, 0.3125, 0.1667, 0.3125, 0.1667, 0.2917, 0.2084, 0.2917, 0.5415, 0.3125, 0.4999, 0.3125, 0.4999, 0.2917, 0.5415, 0.2917, 0.25, 0.3125, 0.2084, 0.3125, 0.2084, 0.2917, 0.25, 0.2917, 0.5832, 0.3125, 0.5415, 0.3125, 0.5415, 0.2917, 0.5832, 0.2917, 0.2917, 0.3125, 0.25, 0.3125, 0.25, 0.2917, 0.2917, 0.2917, 0.6248, 0.3125, 0.5832, 0.3125, 0.5832, 0.2917, 0.6248, 0.2917, 0.3333, 0.3125, 0.2917, 0.3125, 0.2917, 0.2917, 0.3333, 0.2917, 0.04182, 0.3125, 0.0001774, 0.3021, 0.04182, 0.2917, 0.6664, 0.3021, 0.6248, 0.3125, 0.6248, 0.2917, 0.375, 0.3125, 0.3333, 0.3125, 0.3333, 0.2917, 0.375, 0.2917, 0.25, 0.2917, 0.2084, 0.2917, 0.2084, 0.2708, 0.25, 0.2708, 0.5832, 0.2917, 0.5415, 0.2917, 0.5415, 0.2708, 0.5832, 0.2708, 0.2917, 0.2917, 0.25, 0.2917, 0.25, 0.2708, 0.2917, 0.2708, 0.6248, 0.2917, 0.5832, 0.2917, 0.5832, 0.2708, 0.6248, 0.2708, 0.3333, 0.2917, 0.2917, 0.2917, 0.2917, 0.2708, 0.3333, 0.2708, 0.04182, 0.2917, 0.0001774, 0.2813, 0.04182, 0.2708, 0.6664, 0.2813, 0.6248, 0.2917, 0.6248, 0.2708, 0.375, 0.2917, 0.3333, 0.2917, 0.3333, 0.2708, 0.375, 0.2708, 0.08346, 0.2917, 0.04182, 0.2917, 0.04182, 0.2708, 0.08346, 0.2708, 0.4166, 0.2917, 0.375, 0.2917, 0.375, 0.2708, 0.4166, 0.2708, 0.1251, 0.2917, 0.08346, 0.2917, 0.08346, 0.2708, 0.1251, 0.2708, 0.4582, 0.2917, 0.4166, 0.2917, 0.4166, 0.2708, 0.4582, 0.2708, 0.1667, 0.2917, 0.1251, 0.2917, 0.1251, 0.2708, 0.1667, 0.2708, 0.4999, 0.2917, 0.4582, 0.2917, 0.4582, 0.2708, 0.4999, 0.2708, 0.2084, 0.2917, 0.1667, 0.2917, 0.1667, 0.2708, 0.2084, 0.2708, 0.5415, 0.2917, 0.4999, 0.2917, 0.4999, 0.2708, 0.5415, 0.2708, 0.4166, 0.2708, 0.375, 0.2708, 0.375, 0.25, 0.4166, 0.25, 0.1251, 0.2708, 0.08346, 0.2708, 0.08346, 0.25, 0.1251, 0.25, 0.4582, 0.2708, 0.4166, 0.2708, 0.4166, 0.25, 0.4582, 0.25, 0.1667, 0.2708, 0.1251, 0.2708, 0.1251, 0.25, 0.1667, 0.25, 0.4999, 0.2708, 0.4582, 0.2708, 0.4582, 0.25, 0.4999, 0.25, 0.2084, 0.2708, 0.1667, 0.2708, 0.1667, 0.25, 0.2084, 0.25, 0.5415, 0.2708, 0.4999, 0.2708, 0.4999, 0.25, 0.5415, 0.25, 0.25, 0.2708, 0.2084, 0.2708, 0.2084, 0.25, 0.25, 0.25, 0.5832, 0.2708, 0.5415, 0.2708, 0.5415, 0.25, 0.5832, 0.25, 0.2917, 0.2708, 0.25, 0.2708, 0.25, 0.25, 0.2917, 0.25, 0.6248, 0.2708, 0.5832, 0.2708, 0.5832, 0.25, 0.6248, 0.25, 0.3333, 0.2708, 0.2917, 0.2708, 0.2917, 0.25, 0.3333, 0.25, 0.04182, 0.2708, 0.0001774, 0.2604, 0.04182, 0.25, 0.6664, 0.2604, 0.6248, 0.2708, 0.6248, 0.25, 0.375, 0.2708, 0.3333, 0.2708, 0.3333, 0.25, 0.375, 0.25, 0.08346, 0.2708, 0.04182, 0.2708, 0.04182, 0.25, 0.08346, 0.25, 0.5832, 0.25, 0.5415, 0.25, 0.5415, 0.2292, 0.5832, 0.2292, 0.2917, 0.25, 0.25, 0.25, 0.25, 0.2292, 0.2917, 0.2292, 0.6248, 0.25, 0.5832, 0.25, 0.5832, 0.2292, 0.6248, 0.2292, 0.3333, 0.25, 0.2917, 0.25, 0.2917, 0.2292, 0.3333, 0.2292, 0.04182, 0.25, 0.0001774, 0.2396, 0.04182, 0.2292, 0.6664, 0.2396, 0.6248, 0.25, 0.6248, 0.2292, 0.375, 0.25, 0.3333, 0.25, 0.3333, 0.2292, 0.375, 0.2292, 0.08346, 0.25, 0.04182, 0.25, 0.04182, 0.2292, 0.08346, 0.2292, 0.4166, 0.25, 0.375, 0.25, 0.375, 0.2292, 0.4166, 0.2292, 0.1251, 0.25, 0.08346, 0.25, 0.08346, 0.2292, 0.1251, 0.2292, 0.4582, 0.25, 0.4166, 0.25, 0.4166, 0.2292, 0.4582, 0.2292, 0.1667, 0.25, 0.1251, 0.25, 0.1251, 0.2292, 0.1667, 0.2292, 0.4999, 0.25, 0.4582, 0.25, 0.4582, 0.2292, 0.4999, 0.2292, 0.2084, 0.25, 0.1667, 0.25, 0.1667, 0.2292, 0.2084, 0.2292, 0.5415, 0.25, 0.4999, 0.25, 0.4999, 0.2292, 0.5415, 0.2292, 0.25, 0.25, 0.2084, 0.25, 0.2084, 0.2292, 0.25, 0.2292, 0.4582, 0.2292, 0.4166, 0.2292, 0.4166, 0.2084, 0.4582, 0.2084, 0.1667, 0.2292, 0.1251, 0.2292, 0.1251, 0.2084, 0.1667, 0.2084, 0.4999, 0.2292, 0.4582, 0.2292, 0.4582, 0.2084, 0.4999, 0.2084, 0.2084, 0.2292, 0.1667, 0.2292, 0.1667, 0.2084, 0.2084, 0.2084, 0.5415, 0.2292, 0.4999, 0.2292, 0.4999, 0.2084, 0.5415, 0.2084, 0.25, 0.2292, 0.2084, 0.2292, 0.2084, 0.2084, 0.25, 0.2084, 0.5832, 0.2292, 0.5415, 0.2292, 0.5415, 0.2084, 0.5832, 0.2084, 0.2917, 0.2292, 0.25, 0.2292, 0.25, 0.2084, 0.2917, 0.2084, 0.6248, 0.2292, 0.5832, 0.2292, 0.5832, 0.2084, 0.6248, 0.2084, 0.3333, 0.2292, 0.2917, 0.2292, 0.2917, 0.2084, 0.3333, 0.2084, 0.04182, 0.2292, 0.0001774, 0.2188, 0.04182, 0.2084, 0.6664, 0.2188, 0.6248, 0.2292, 0.6248, 0.2084, 0.375, 0.2292, 0.3333, 0.2292, 0.3333, 0.2084, 0.375, 0.2084, 0.08346, 0.2292, 0.04182, 0.2292, 0.04182, 0.2084, 0.08346, 0.2084, 0.4166, 0.2292, 0.375, 0.2292, 0.375, 0.2084, 0.4166, 0.2084, 0.1251, 0.2292, 0.08346, 0.2292, 0.08346, 0.2084, 0.1251, 0.2084, 0.6248, 0.2084, 0.5832, 0.2084, 0.5832, 0.1876, 0.6248, 0.1876, 0.3333, 0.2084, 0.2917, 0.2084, 0.2917, 0.1876, 0.3333, 0.1876, 0.04182, 0.2084, 0.0001774, 0.198, 0.04182, 0.1876, 0.6664, 0.198, 0.6248, 0.2084, 0.6248, 0.1876, 0.375, 0.2084, 0.3333, 0.2084, 0.3333, 0.1876, 0.375, 0.1876, 0.08346, 0.2084, 0.04182, 0.2084, 0.04182, 0.1876, 0.08346, 0.1876, 0.4166, 0.2084, 0.375, 0.2084, 0.375, 0.1876, 0.4166, 0.1876, 0.1251, 0.2084, 0.08346, 0.2084, 0.08346, 0.1876, 0.1251, 0.1876, 0.4582, 0.2084, 0.4166, 0.2084, 0.4166, 0.1876, 0.4582, 0.1876, 0.1667, 0.2084, 0.1251, 0.2084, 0.1251, 0.1876, 0.1667, 0.1876, 0.4999, 0.2084, 0.4582, 0.2084, 0.4582, 0.1876, 0.4999, 0.1876, 0.2084, 0.2084, 0.1667, 0.2084, 0.1667, 0.1876, 0.2084, 0.1876, 0.5415, 0.2084, 0.4999, 0.2084, 0.4999, 0.1876, 0.5415, 0.1876, 0.25, 0.2084, 0.2084, 0.2084, 0.2084, 0.1876, 0.25, 0.1876, 0.5832, 0.2084, 0.5415, 0.2084, 0.5415, 0.1876, 0.5832, 0.1876, 0.2917, 0.2084, 0.25, 0.2084, 0.25, 0.1876, 0.2917, 0.1876, 0.1667, 0.1876, 0.1251, 0.1876, 0.1251, 0.1667, 0.1667, 0.1667, 0.4999, 0.1876, 0.4582, 0.1876, 0.4582, 0.1667, 0.4999, 0.1667, 0.2084, 0.1876, 0.1667, 0.1876, 0.1667, 0.1667, 0.2084, 0.1667, 0.5415, 0.1876, 0.4999, 0.1876, 0.4999, 0.1667, 0.5415, 0.1667, 0.25, 0.1876, 0.2084, 0.1876, 0.2084, 0.1667, 0.25, 0.1667, 0.5832, 0.1876, 0.5415, 0.1876, 0.5415, 0.1667, 0.5832, 0.1667, 0.2917, 0.1876, 0.25, 0.1876, 0.25, 0.1667, 0.2917, 0.1667, 0.6248, 0.1876, 0.5832, 0.1876, 0.5832, 0.1667, 0.6248, 0.1667, 0.3333, 0.1876, 0.2917, 0.1876, 0.2917, 0.1667, 0.3333, 0.1667, 0.04182, 0.1876, 0.0001774, 0.1772, 0.04182, 0.1667, 0.6664, 0.1772, 0.6248, 0.1876, 0.6248, 0.1667, 0.375, 0.1876, 0.3333, 0.1876, 0.3333, 0.1667, 0.375, 0.1667, 0.08346, 0.1876, 0.04182, 0.1876, 0.04182, 0.1667, 0.08346, 0.1667, 0.4166, 0.1876, 0.375, 0.1876, 0.375, 0.1667, 0.4166, 0.1667, 0.1251, 0.1876, 0.08346, 0.1876, 0.08346, 0.1667, 0.1251, 0.1667, 0.4582, 0.1876, 0.4166, 0.1876, 0.4166, 0.1667, 0.4582, 0.1667, 0.3333, 0.1667, 0.2917, 0.1667, 0.2917, 0.1459, 0.3333, 0.1459, 0.04182, 0.1667, 0.0001774, 0.1563, 0.04182, 0.1459, 0.6664, 0.1563, 0.6248, 0.1667, 0.6248, 0.1459, 0.375, 0.1667, 0.3333, 0.1667, 0.3333, 0.1459, 0.375, 0.1459, 0.08346, 0.1667, 0.04182, 0.1667, 0.04182, 0.1459, 0.08346, 0.1459, 0.4166, 0.1667, 0.375, 0.1667, 0.375, 0.1459, 0.4166, 0.1459, 0.1251, 0.1667, 0.08346, 0.1667, 0.08346, 0.1459, 0.1251, 0.1459, 0.4582, 0.1667, 0.4166, 0.1667, 0.4166, 0.1459, 0.4582, 0.1459, 0.1667, 0.1667, 0.1251, 0.1667, 0.1251, 0.1459, 0.1667, 0.1459, 0.4999, 0.1667, 0.4582, 0.1667, 0.4582, 0.1459, 0.4999, 0.1459, 0.2084, 0.1667, 0.1667, 0.1667, 0.1667, 0.1459, 0.2084, 0.1459, 0.5415, 0.1667, 0.4999, 0.1667, 0.4999, 0.1459, 0.5415, 0.1459, 0.25, 0.1667, 0.2084, 0.1667, 0.2084, 0.1459, 0.25, 0.1459, 0.5832, 0.1667, 0.5415, 0.1667, 0.5415, 0.1459, 0.5832, 0.1459, 0.2917, 0.1667, 0.25, 0.1667, 0.25, 0.1459, 0.2917, 0.1459, 0.6248, 0.1667, 0.5832, 0.1667, 0.5832, 0.1459, 0.6248, 0.1459, 0.4999, 0.1459, 0.4582, 0.1459, 0.4582, 0.1251, 0.4999, 0.1251, 0.2084, 0.1459, 0.1667, 0.1459, 0.1667, 0.1251, 0.2084, 0.1251, 0.5415, 0.1459, 0.4999, 0.1459, 0.4999, 0.1251, 0.5415, 0.1251, 0.25, 0.1459, 0.2084, 0.1459, 0.2084, 0.1251, 0.25, 0.1251, 0.5832, 0.1459, 0.5415, 0.1459, 0.5415, 0.1251, 0.5832, 0.1251, 0.2917, 0.1459, 0.25, 0.1459, 0.25, 0.1251, 0.2917, 0.1251, 0.6248, 0.1459, 0.5832, 0.1459, 0.5832, 0.1251, 0.6248, 0.1251, 0.3333, 0.1459, 0.2917, 0.1459, 0.2917, 0.1251, 0.3333, 0.1251, 0.04182, 0.1459, 0.0001774, 0.1355, 0.04182, 0.1251, 0.6664, 0.1355, 0.6248, 0.1459, 0.6248, 0.1251, 0.375, 0.1459, 0.3333, 0.1459, 0.3333, 0.1251, 0.375, 0.1251, 0.08346, 0.1459, 0.04182, 0.1459, 0.04182, 0.1251, 0.08346, 0.1251, 0.4166, 0.1459, 0.375, 0.1459, 0.375, 0.1251, 0.4166, 0.1251, 0.1251, 0.1459, 0.08346, 0.1459, 0.08346, 0.1251, 0.1251, 0.1251, 0.4582, 0.1459, 0.4166, 0.1459, 0.4166, 0.1251, 0.4582, 0.1251, 0.1667, 0.1459, 0.1251, 0.1459, 0.1251, 0.1251, 0.1667, 0.1251, 0.04182, 0.1251, 0.0001774, 0.1147, 0.04182, 0.1043, 0.6664, 0.1147, 0.6248, 0.1251, 0.6248, 0.1043, 0.375, 0.1251, 0.3333, 0.1251, 0.3333, 0.1043, 0.375, 0.1043, 0.08346, 0.1251, 0.04182, 0.1251, 0.04182, 0.1043, 0.08346, 0.1043, 0.4166, 0.1251, 0.375, 0.1251, 0.375, 0.1043, 0.4166, 0.1043, 0.1251, 0.1251, 0.08346, 0.1251, 0.08346, 0.1043, 0.1251, 0.1043, 0.4582, 0.1251, 0.4166, 0.1251, 0.4166, 0.1043, 0.4582, 0.1043, 0.1667, 0.1251, 0.1251, 0.1251, 0.1251, 0.1043, 0.1667, 0.1043, 0.4999, 0.1251, 0.4582, 0.1251, 0.4582, 0.1043, 0.4999, 0.1043, 0.2084, 0.1251, 0.1667, 0.1251, 0.1667, 0.1043, 0.2084, 0.1043, 0.5415, 0.1251, 0.4999, 0.1251, 0.4999, 0.1043, 0.5415, 0.1043, 0.25, 0.1251, 0.2084, 0.1251, 0.2084, 0.1043, 0.25, 0.1043, 0.5832, 0.1251, 0.5415, 0.1251, 0.5415, 0.1043, 0.5832, 0.1043, 0.2917, 0.1251, 0.25, 0.1251, 0.25, 0.1043, 0.2917, 0.1043, 0.6248, 0.1251, 0.5832, 0.1251, 0.5832, 0.1043, 0.6248, 0.1043, 0.3333, 0.1251, 0.2917, 0.1251, 0.2917, 0.1043, 0.3333, 0.1043, 0.2084, 0.1043, 0.1667, 0.1043, 0.1667, 0.08346, 0.2084, 0.08346, 0.5415, 0.1043, 0.4999, 0.1043, 0.4999, 0.08346, 0.5415, 0.08346, 0.25, 0.1043, 0.2084, 0.1043, 0.2084, 0.08346, 0.25, 0.08346, 0.5832, 0.1043, 0.5415, 0.1043, 0.5415, 0.08346, 0.5832, 0.08346, 0.2917, 0.1043, 0.25, 0.1043, 0.25, 0.08346, 0.2917, 0.08346, 0.6248, 0.1043, 0.5832, 0.1043, 0.5832, 0.08346, 0.6248, 0.08346, 0.3333, 0.1043, 0.2917, 0.1043, 0.2917, 0.08346, 0.3333, 0.08346, 0.04182, 0.1043, 0.0001774, 0.09387, 0.04182, 0.08346, 0.6664, 0.09387, 0.6248, 0.1043, 0.6248, 0.08346, 0.375, 0.1043, 0.3333, 0.1043, 0.3333, 0.08346, 0.375, 0.08346, 0.08346, 0.1043, 0.04182, 0.1043, 0.04182, 0.08346, 0.08346, 0.08346, 0.4166, 0.1043, 0.375, 0.1043, 0.375, 0.08346, 0.4166, 0.08346, 0.1251, 0.1043, 0.08346, 0.1043, 0.08346, 0.08346, 0.1251, 0.08346, 0.4582, 0.1043, 0.4166, 0.1043, 0.4166, 0.08346, 0.4582, 0.08346, 0.1667, 0.1043, 0.1251, 0.1043, 0.1251, 0.08346, 0.1667, 0.08346, 0.4999, 0.1043, 0.4582, 0.1043, 0.4582, 0.08346, 0.4999, 0.08346, 0.375, 0.08346, 0.3333, 0.08346, 0.3333, 0.06264, 0.375, 0.06264, 0.08346, 0.08346, 0.04182, 0.08346, 0.04182, 0.06264, 0.08346, 0.06264, 0.4166, 0.08346, 0.375, 0.08346, 0.375, 0.06264, 0.4166, 0.06264, 0.1251, 0.08346, 0.08346, 0.08346, 0.08346, 0.06264, 0.1251, 0.06264, 0.4582, 0.08346, 0.4166, 0.08346, 0.4166, 0.06264, 0.4582, 0.06264, 0.1667, 0.08346, 0.1251, 0.08346, 0.1251, 0.06264, 0.1667, 0.06264, 0.4999, 0.08346, 0.4582, 0.08346, 0.4582, 0.06264, 0.4999, 0.06264, 0.2084, 0.08346, 0.1667, 0.08346, 0.1667, 0.06264, 0.2084, 0.06264, 0.5415, 0.08346, 0.4999, 0.08346, 0.4999, 0.06264, 0.5415, 0.06264, 0.25, 0.08346, 0.2084, 0.08346, 0.2084, 0.06264, 0.25, 0.06264, 0.5832, 0.08346, 0.5415, 0.08346, 0.5415, 0.06264, 0.5832, 0.06264, 0.2917, 0.08346, 0.25, 0.08346, 0.25, 0.06264, 0.2917, 0.06264, 0.6248, 0.08346, 0.5832, 0.08346, 0.5832, 0.06264, 0.6248, 0.06264, 0.3333, 0.08346, 0.2917, 0.08346, 0.2917, 0.06264, 0.3333, 0.06264, 0.04182, 0.08346, 0.0001774, 0.07305, 0.04182, 0.06264, 0.6664, 0.07305, 0.6248, 0.08346, 0.6248, 0.06264, 0.5415, 0.06264, 0.4999, 0.06264, 0.4999, 0.04182, 0.5415, 0.04182, 0.25, 0.06264, 0.2084, 0.06264, 0.2084, 0.04182, 0.25, 0.04182, 0.5832, 0.06264, 0.5415, 0.06264, 0.5415, 0.04182, 0.5832, 0.04182, 0.2917, 0.06264, 0.25, 0.06264, 0.25, 0.04182, 0.2917, 0.04182, 0.6248, 0.06264, 0.5832, 0.06264, 0.5832, 0.04182, 0.6248, 0.04182, 0.3333, 0.06264, 0.2917, 0.06264, 0.2917, 0.04182, 0.3333, 0.04182, 0.04182, 0.06264, 0.0001774, 0.05223, 0.04182, 0.04182, 0.6664, 0.05223, 0.6248, 0.06264, 0.6248, 0.04182, 0.375, 0.06264, 0.3333, 0.06264, 0.3333, 0.04182, 0.375, 0.04182, 0.08346, 0.06264, 0.04182, 0.06264, 0.04182, 0.04182, 0.08346, 0.04182, 0.4166, 0.06264, 0.375, 0.06264, 0.375, 0.04182, 0.4166, 0.04182, 0.1251, 0.06264, 0.08346, 0.06264, 0.08346, 0.04182, 0.1251, 0.04182, 0.4582, 0.06264, 0.4166, 0.06264, 0.4166, 0.04182, 0.4582, 0.04182, 0.1667, 0.06264, 0.1251, 0.06264, 0.1251, 0.04182, 0.1667, 0.04182, 0.4999, 0.06264, 0.4582, 0.06264, 0.4582, 0.04182, 0.4999, 0.04182, 0.2084, 0.06264, 0.1667, 0.06264, 0.1667, 0.04182, 0.2084, 0.04182, 0.4166, 0.04182, 0.375, 0.04182, 0.375, 0.021, 0.4166, 0.021, 0.1251, 0.04182, 0.08346, 0.04182, 0.08346, 0.021, 0.1251, 0.021, 0.4582, 0.04182, 0.4166, 0.04182, 0.4166, 0.021, 0.4582, 0.021, 0.1667, 0.04182, 0.1251, 0.04182, 0.1251, 0.021, 0.1667, 0.021, 0.4999, 0.04182, 0.4582, 0.04182, 0.4582, 0.021, 0.4999, 0.021, 0.2084, 0.04182, 0.1667, 0.04182, 0.1667, 0.021, 0.2084, 0.021, 0.5415, 0.04182, 0.4999, 0.04182, 0.4999, 0.021, 0.5415, 0.021, 0.25, 0.04182, 0.2084, 0.04182, 0.2084, 0.021, 0.25, 0.021, 0.5832, 0.04182, 0.5415, 0.04182, 0.5415, 0.021, 0.5832, 0.021, 0.2917, 0.04182, 0.25, 0.04182, 0.25, 0.021, 0.2917, 0.021, 0.6248, 0.04182, 0.5832, 0.04182, 0.5832, 0.021, 0.6248, 0.021, 0.3333, 0.04182, 0.2917, 0.04182, 0.2917, 0.021, 0.3333, 0.021, 0.04182, 0.04182, 0.0001774, 0.03141, 0.04182, 0.021, 0.6664, 0.03141, 0.6248, 0.04182, 0.6248, 0.021, 0.375, 0.04182, 0.3333, 0.04182, 0.3333, 0.021, 0.375, 0.021, 0.08346, 0.04182, 0.04182, 0.04182, 0.04182, 0.021, 0.08346, 0.021, 0.5832, 0.021, 0.5415, 0.021, 0.5415, 0.0001774, 0.5832, 0.0001774, 0.2917, 0.021, 0.25, 0.021, 0.25, 0.0001774, 0.2917, 0.0001774, 0.6248, 0.021, 0.5832, 0.021, 0.5832, 0.0001774, 0.6248, 0.0001774, 0.3333, 0.021, 0.2917, 0.021, 0.2917, 0.0001774, 0.3333, 0.0001774, 0.04182, 0.021, 0.0001774, 0.01059, 0.04182, 0.0001774, 0.6664, 0.01059, 0.6248, 0.021, 0.6248, 0.0001774, 0.375, 0.021, 0.3333, 0.021, 0.3333, 0.0001774, 0.375, 0.0001774, 0.08346, 0.021, 0.04182, 0.021, 0.04182, 0.0001774, 0.08346, 0.0001774, 0.4166, 0.021, 0.375, 0.021, 0.375, 0.0001774, 0.4166, 0.0001774, 0.1251, 0.021, 0.08346, 0.021, 0.08346, 0.0001774, 0.1251, 0.0001774, 0.4582, 0.021, 0.4166, 0.021, 0.4166, 0.0001774, 0.4582, 0.0001774, 0.1667, 0.021, 0.1251, 0.021, 0.1251, 0.0001774, 0.1667, 0.0001774, 0.4999, 0.021, 0.4582, 0.021, 0.4582, 0.0001774, 0.4999, 0.0001774, 0.2084, 0.021, 0.1667, 0.021, 0.1667, 0.0001774, 0.2084, 0.0001774, 0.5415, 0.021, 0.4999, 0.021, 0.4999, 0.0001774, 0.5415, 0.0001774, 0.25, 0.021, 0.2084, 0.021, 0.2084, 0.0001774, 0.25, 0.0001774, 0.1251, 0.6664, 0.08346, 0.6664, 0.08346, 0.6456, 0.1251, 0.6456, 0.4582, 0.6664, 0.4166, 0.6664, 0.4166, 0.6456, 0.4582, 0.6456, 0.1667, 0.6664, 0.1251, 0.6664, 0.1251, 0.6456, 0.1667, 0.6456, 0.4999, 0.6664, 0.4582, 0.6664, 0.4582, 0.6456, 0.4999, 0.6456, 0.2084, 0.6664, 0.1667, 0.6664, 0.1667, 0.6456, 0.2084, 0.6456, 0.5415, 0.6664, 0.4999, 0.6664, 0.4999, 0.6456, 0.5415, 0.6456, 0.25, 0.6664, 0.2084, 0.6664, 0.2084, 0.6456, 0.25, 0.6456, 0.5832, 0.6664, 0.5415, 0.6664, 0.5415, 0.6456, 0.5832, 0.6456, 0.2917, 0.6664, 0.25, 0.6664, 0.25, 0.6456, 0.2917, 0.6456, 0.6248, 0.6664, 0.5832, 0.6664, 0.5832, 0.6456, 0.6248, 0.6456, 0.3333, 0.6664, 0.2917, 0.6664, 0.2917, 0.6456, 0.3333, 0.6456, 0.04182, 0.6664, 0.0001774, 0.656, 0.04182, 0.6456, 0.6664, 0.656, 0.6248, 0.6664, 0.6248, 0.6456, 0.375, 0.6664, 0.3333, 0.6664, 0.3333, 0.6456, 0.375, 0.6456, 0.08346, 0.6664, 0.04182, 0.6664, 0.04182, 0.6456, 0.08346, 0.6456, 0.4166, 0.6664, 0.375, 0.6664, 0.375, 0.6456, 0.4166, 0.6456, 0.2917, 0.6456, 0.25, 0.6456, 0.25, 0.6248, 0.2917, 0.6248, 0.6248, 0.6456, 0.5832, 0.6456, 0.5832, 0.6248, 0.6248, 0.6248, 0.3333, 0.6456, 0.2917, 0.6456, 0.2917, 0.6248, 0.3333, 0.6248, 0.04182, 0.6456, 0.0001774, 0.6352, 0.04182, 0.6248, 0.6664, 0.6352, 0.6248, 0.6456, 0.6248, 0.6248, 0.375, 0.6456, 0.3333, 0.6456, 0.3333, 0.6248, 0.375, 0.6248, 0.08346, 0.6456, 0.04182, 0.6456, 0.04182, 0.6248, 0.08346, 0.6248, 0.4166, 0.6456, 0.375, 0.6456, 0.375, 0.6248, 0.4166, 0.6248, 0.1251, 0.6456, 0.08346, 0.6456, 0.08346, 0.6248, 0.1251, 0.6248, 0.4582, 0.6456, 0.4166, 0.6456, 0.4166, 0.6248, 0.4582, 0.6248, 0.1667, 0.6456, 0.1251, 0.6456, 0.1251, 0.6248, 0.1667, 0.6248, 0.4999, 0.6456, 0.4582, 0.6456, 0.4582, 0.6248, 0.4999, 0.6248, 0.2084, 0.6456, 0.1667, 0.6456, 0.1667, 0.6248, 0.2084, 0.6248, 0.5415, 0.6456, 0.4999, 0.6456, 0.4999, 0.6248, 0.5415, 0.6248, 0.25, 0.6456, 0.2084, 0.6456, 0.2084, 0.6248, 0.25, 0.6248, 0.5832, 0.6456, 0.5415, 0.6456, 0.5415, 0.6248, 0.5832, 0.6248, 0.4582, 0.6248, 0.4166, 0.6248, 0.4166, 0.604, 0.4582, 0.604, 0.1667, 0.6248, 0.1251, 0.6248, 0.1251, 0.604, 0.1667, 0.604, 0.4999, 0.6248, 0.4582, 0.6248, 0.4582, 0.604, 0.4999, 0.604, 0.2084, 0.6248, 0.1667, 0.6248, 0.1667, 0.604, 0.2084, 0.604, 0.5415, 0.6248, 0.4999, 0.6248, 0.4999, 0.604, 0.5415, 0.604, 0.25, 0.6248, 0.2084, 0.6248, 0.2084, 0.604, 0.25, 0.604, 0.5832, 0.6248, 0.5415, 0.6248, 0.5415, 0.604, 0.5832, 0.604, 0.2917, 0.6248, 0.25, 0.6248, 0.25, 0.604, 0.2917, 0.604, 0.6248, 0.6248, 0.5832, 0.6248, 0.5832, 0.604, 0.6248, 0.604, 0.3333, 0.6248, 0.2917, 0.6248, 0.2917, 0.604, 0.3333, 0.604, 0.04182, 0.6248, 0.0001774, 0.6144, 0.04182, 0.604, 0.6664, 0.6144, 0.6248, 0.6248, 0.6248, 0.604, 0.375, 0.6248, 0.3333, 0.6248, 0.3333, 0.604, 0.375, 0.604, 0.08346, 0.6248, 0.04182, 0.6248, 0.04182, 0.604, 0.08346, 0.604, 0.4166, 0.6248, 0.375, 0.6248, 0.375, 0.604, 0.4166, 0.604, 0.1251, 0.6248, 0.08346, 0.6248, 0.08346, 0.604, 0.1251, 0.604, 0.6248, 0.604, 0.5832, 0.604, 0.5832, 0.5832, 0.6248, 0.5832, 0.3333, 0.604, 0.2917, 0.604, 0.2917, 0.5832, 0.3333, 0.5832, 0.04182, 0.604, 0.0001774, 0.5936, 0.04182, 0.5832, 0.6664, 0.5936, 0.6248, 0.604, 0.6248, 0.5832, 0.375, 0.604, 0.3333, 0.604, 0.3333, 0.5832, 0.375, 0.5832, 0.08346, 0.604, 0.04182, 0.604, 0.04182, 0.5832, 0.08346, 0.5832, 0.4166, 0.604, 0.375, 0.604, 0.375, 0.5832, 0.4166, 0.5832, 0.1251, 0.604, 0.08346, 0.604, 0.08346, 0.5832, 0.1251, 0.5832, 0.4582, 0.604, 0.4166, 0.604, 0.4166, 0.5832, 0.4582, 0.5832, 0.1667, 0.604, 0.1251, 0.604, 0.1251, 0.5832, 0.1667, 0.5832, 0.4999, 0.604, 0.4582, 0.604, 0.4582, 0.5832, 0.4999, 0.5832, 0.2084, 0.604, 0.1667, 0.604, 0.1667, 0.5832, 0.2084, 0.5832, 0.5415, 0.604, 0.4999, 0.604, 0.4999, 0.5832, 0.5415, 0.5832, 0.25, 0.604, 0.2084, 0.604, 0.2084, 0.5832, 0.25, 0.5832, 0.5832, 0.604, 0.5415, 0.604, 0.5415, 0.5832, 0.5832, 0.5832, 0.2917, 0.604, 0.25, 0.604, 0.25, 0.5832, 0.2917, 0.5832, 0.1667, 0.5832, 0.1251, 0.5832, 0.1251, 0.5623, 0.1667, 0.5623, 0.4999, 0.5832, 0.4582, 0.5832, 0.4582, 0.5623, 0.4999, 0.5623, 0.2084, 0.5832, 0.1667, 0.5832, 0.1667, 0.5623, 0.2084, 0.5623, 0.5415, 0.5832, 0.4999, 0.5832, 0.4999, 0.5623, 0.5415, 0.5623, 0.25, 0.5832, 0.2084, 0.5832, 0.2084, 0.5623, 0.25, 0.5623, 0.5832, 0.5832, 0.5415, 0.5832, 0.5415, 0.5623, 0.5832, 0.5623, 0.2917, 0.5832, 0.25, 0.5832, 0.25, 0.5623, 0.2917, 0.5623, 0.6248, 0.5832, 0.5832, 0.5832, 0.5832, 0.5623, 0.6248, 0.5623, 0.3333, 0.5832, 0.2917, 0.5832, 0.2917, 0.5623, 0.3333, 0.5623, 0.04182, 0.5832, 0.0001774, 0.5728, 0.04182, 0.5623, 0.6664, 0.5728, 0.6248, 0.5832, 0.6248, 0.5623, 0.375, 0.5832, 0.3333, 0.5832, 0.3333, 0.5623, 0.375, 0.5623, 0.08346, 0.5832, 0.04182, 0.5832, 0.04182, 0.5623, 0.08346, 0.5623, 0.4166, 0.5832, 0.375, 0.5832, 0.375, 0.5623, 0.4166, 0.5623, 0.1251, 0.5832, 0.08346, 0.5832, 0.08346, 0.5623, 0.1251, 0.5623, 0.4582, 0.5832, 0.4166, 0.5832, 0.4166, 0.5623, 0.4582, 0.5623, 0.3333, 0.5623, 0.2917, 0.5623, 0.2917, 0.5415, 0.3333, 0.5415, 0.04182, 0.5623, 0.0001774, 0.5519, 0.04182, 0.5415, 0.6664, 0.5519, 0.6248, 0.5623, 0.6248, 0.5415, 0.375, 0.5623, 0.3333, 0.5623, 0.3333, 0.5415, 0.375, 0.5415, 0.08346, 0.5623, 0.04182, 0.5623, 0.04182, 0.5415, 0.08346, 0.5415, 0.4166, 0.5623, 0.375, 0.5623, 0.375, 0.5415, 0.4166, 0.5415, 0.1251, 0.5623, 0.08346, 0.5623, 0.08346, 0.5415, 0.1251, 0.5415, 0.4582, 0.5623, 0.4166, 0.5623, 0.4166, 0.5415, 0.4582, 0.5415, 0.1667, 0.5623, 0.1251, 0.5623, 0.1251, 0.5415, 0.1667, 0.5415, 0.4999, 0.5623, 0.4582, 0.5623, 0.4582, 0.5415, 0.4999, 0.5415, 0.2084, 0.5623, 0.1667, 0.5623, 0.1667, 0.5415, 0.2084, 0.5415, 0.5415, 0.5623, 0.4999, 0.5623, 0.4999, 0.5415, 0.5415, 0.5415, 0.25, 0.5623, 0.2084, 0.5623, 0.2084, 0.5415, 0.25, 0.5415, 0.5832, 0.5623, 0.5415, 0.5623, 0.5415, 0.5415, 0.5832, 0.5415, 0.2917, 0.5623, 0.25, 0.5623, 0.25, 0.5415, 0.2917, 0.5415, 0.6248, 0.5623, 0.5832, 0.5623, 0.5832, 0.5415, 0.6248, 0.5415, 0.4999, 0.5415, 0.4582, 0.5415, 0.4582, 0.5207, 0.4999, 0.5207, 0.2084, 0.5415, 0.1667, 0.5415, 0.1667, 0.5207, 0.2084, 0.5207, 0.5415, 0.5415, 0.4999, 0.5415, 0.4999, 0.5207, 0.5415, 0.5207, 0.25, 0.5415, 0.2084, 0.5415, 0.2084, 0.5207, 0.25, 0.5207, 0.5832, 0.5415, 0.5415, 0.5415, 0.5415, 0.5207, 0.5832, 0.5207, 0.2917, 0.5415, 0.25, 0.5415, 0.25, 0.5207, 0.2917, 0.5207, 0.6248, 0.5415, 0.5832, 0.5415, 0.5832, 0.5207, 0.6248, 0.5207, 0.3333, 0.5415, 0.2917, 0.5415, 0.2917, 0.5207, 0.3333, 0.5207, 0.04182, 0.5415, 0.0001774, 0.5311, 0.04182, 0.5207, 0.6664, 0.5311, 0.6248, 0.5415, 0.6248, 0.5207, 0.375, 0.5415, 0.3333, 0.5415, 0.3333, 0.5207, 0.375, 0.5207, 0.08346, 0.5415, 0.04182, 0.5415, 0.04182, 0.5207, 0.08346, 0.5207, 0.4166, 0.5415, 0.375, 0.5415, 0.375, 0.5207, 0.4166, 0.5207, 0.1251, 0.5415, 0.08346, 0.5415, 0.08346, 0.5207, 0.1251, 0.5207, 0.4582, 0.5415, 0.4166, 0.5415, 0.4166, 0.5207, 0.4582, 0.5207, 0.1667, 0.5415, 0.1251, 0.5415, 0.1251, 0.5207, 0.1667, 0.5207, 0.6664, 0.5103, 0.6248, 0.5207, 0.6248, 0.4999, 0.375, 0.5207, 0.3333, 0.5207, 0.3333, 0.4999, 0.375, 0.4999, 0.08346, 0.5207, 0.04182, 0.5207, 0.04182, 0.4999, 0.08346, 0.4999, 0.4166, 0.5207, 0.375, 0.5207, 0.375, 0.4999, 0.4166, 0.4999, 0.1251, 0.5207, 0.08346, 0.5207, 0.08346, 0.4999, 0.1251, 0.4999, 0.4582, 0.5207, 0.4166, 0.5207, 0.4166, 0.4999, 0.4582, 0.4999, 0.1667, 0.5207, 0.1251, 0.5207, 0.1251, 0.4999, 0.1667, 0.4999, 0.4999, 0.5207, 0.4582, 0.5207, 0.4582, 0.4999, 0.4999, 0.4999, 0.2084, 0.5207, 0.1667, 0.5207, 0.1667, 0.4999, 0.2084, 0.4999, 0.5415, 0.5207, 0.4999, 0.5207, 0.4999, 0.4999, 0.5415, 0.4999, 0.25, 0.5207, 0.2084, 0.5207, 0.2084, 0.4999, 0.25, 0.4999, 0.5832, 0.5207, 0.5415, 0.5207, 0.5415, 0.4999, 0.5832, 0.4999, 0.2917, 0.5207, 0.25, 0.5207, 0.25, 0.4999, 0.2917, 0.4999, 0.6248, 0.5207, 0.5832, 0.5207, 0.5832, 0.4999, 0.6248, 0.4999, 0.3333, 0.5207, 0.2917, 0.5207, 0.2917, 0.4999, 0.3333, 0.4999, 0.04182, 0.5207, 0.0001774, 0.5103, 0.04182, 0.4999])
me_sphere.materials.append(mat_material_001)
me_sphere.update()
me_cylinder = bpy.data.meshes.new('Cylinder')
me_cylinder.from_pydata([(0.0, 1.0, -1.0), (0.0, 1.0, 1.0), (0.1951, 0.9808, -1.0), (0.1951, 0.9808, 1.0), (0.3827, 0.9239, -1.0), (0.3827, 0.9239, 1.0), (0.5556, 0.8315, -1.0), (0.5556, 0.8315, 1.0), (0.7071, 0.7071, -1.0), (0.7071, 0.7071, 1.0), (0.8315, 0.5556, -1.0), (0.8586, 0.5737, 1.002), (0.9239, 0.3827, -1.0), (0.9239, 0.3827, 1.0), (0.9808, 0.1951, -1.0), (1.032, 0.2054, 1.004), (1.0, 0.0, -1.0), (1.0, 0.0, 1.0), (0.9808, -0.1951, -1.0), (0.9808, -0.1951, 1.0), (0.9239, -0.3827, -1.0), (0.9239, -0.3827, 1.0), (0.8315, -0.5556, -1.0), (0.8315, -0.5556, 1.0), (0.7071, -0.7071, -1.0), (0.7071, -0.7071, 1.0), (0.5556, -0.8315, -1.0), (0.5556, -0.8315, 1.0), (0.3827, -0.9239, -1.0), (0.3827, -0.9239, 1.0), (0.1951, -0.9808, -1.0), (0.1951, -0.9808, 1.0), (0.0, -1.0, -1.0), (0.0, -1.0, 1.0), (-0.1951, -0.9808, -1.0), (-0.1951, -0.9808, 1.0), (-0.3827, -0.9239, -1.0), (-0.3827, -0.9239, 1.0), (-0.5556, -0.8315, -1.0), (-0.5556, -0.8315, 1.0), (-0.7071, -0.7071, -1.0), (-0.7071, -0.7071, 1.0), (-0.8315, -0.5556, -1.0), (-0.8315, -0.5556, 1.0), (-0.9239, -0.3827, -1.0), (-0.9239, -0.3827, 1.0), (-0.9808, -0.1951, -1.0), (-0.9808, -0.1951, 1.0), (-1.0, 0.0, -1.0), (-1.0, 0.0, 1.0), (-0.9808, 0.1951, -1.0), (-0.9808, 0.1951, 1.0), (-0.9239, 0.3827, -1.0), (-0.9239, 0.3827, 1.0), (-0.8315, 0.5556, -1.0), (-0.8315, 0.5556, 1.0), (-0.7071, 0.7071, -1.0), (-0.7071, 0.7071, 1.0), (-0.5556, 0.8315, -1.0), (-0.5556, 0.8315, 1.0), (-0.3827, 0.9239, -1.0), (-0.3827, 0.9239, 1.0), (-0.1951, 0.9808, -1.0), (-0.1951, 0.9808, 1.0)], [], [(0, 1, 3, 2), (2, 3, 5, 4), (4, 5, 7, 6), (6, 7, 9, 8), (8, 9, 11, 10), (10, 11, 13, 12), (12, 13, 15, 14), (14, 15, 17, 16), (16, 17, 19, 18), (18, 19, 21, 20), (20, 21, 23, 22), (22, 23, 25, 24), (24, 25, 27, 26), (26, 27, 29, 28), (28, 29, 31, 30), (30, 31, 33, 32), (32, 33, 35, 34), (34, 35, 37, 36), (36, 37, 39, 38), (38, 39, 41, 40), (40, 41, 43, 42), (42, 43, 45, 44), (44, 45, 47, 46), (46, 47, 49, 48), (48, 49, 51, 50), (50, 51, 53, 52), (52, 53, 55, 54), (54, 55, 57, 56), (56, 57, 59, 58), (58, 59, 61, 60), (3, 1, 63, 61, 59, 57, 55, 53, 51, 49, 47, 45, 43, 41, 39, 37, 35, 33, 31, 29, 27, 25, 23, 21, 19, 17, 15, 13, 11, 9, 7, 5), (60, 61, 63, 62), (62, 63, 1, 0), (0, 2, 4, 6, 8, 10, 12, 14, 16, 18, 20, 22, 24, 26, 28, 30, 32, 34, 36, 38, 40, 42, 44, 46, 48, 50, 52, 54, 56, 58, 60, 62)])
_uv = me_cylinder.uv_layers.new(name='UVMap')
_uv.uv.foreach_set('vector', [0.9998, 0.6662, 0.6668, 0.6662, 0.6668, 0.6454, 0.9998, 0.6454, 0.9998, 0.6454, 0.6668, 0.6454, 0.6668, 0.6246, 0.9998, 0.6246, 0.9998, 0.6246, 0.6668, 0.6246, 0.6668, 0.6038, 0.9998, 0.6038, 0.9998, 0.6038, 0.6668, 0.6038, 0.6668, 0.583, 0.9998, 0.583, 0.9998, 0.583, 0.6668, 0.583, 0.6668, 0.5622, 0.9998, 0.5622, 0.9998, 0.5622, 0.6668, 0.5622, 0.6668, 0.5413, 0.9998, 0.5413, 0.9998, 0.5413, 0.6668, 0.5413, 0.6668, 0.5205, 0.9998, 0.5205, 0.9998, 0.5205, 0.6668, 0.5205, 0.6668, 0.4997, 0.9998, 0.4997, 0.9998, 0.4997, 0.6668, 0.4997, 0.6668, 0.4789, 0.9998, 0.4789, 0.9998, 0.4789, 0.6668, 0.4789, 0.6668, 0.4581, 0.9998, 0.4581, 0.9998, 0.4581, 0.6668, 0.4581, 0.6668, 0.4373, 0.9998, 0.4373, 0.9998, 0.4373, 0.6668, 0.4373, 0.6668, 0.4165, 0.9998, 0.4165, 0.9998, 0.4165, 0.6668, 0.4165, 0.6668, 0.3956, 0.9998, 0.3956, 0.9998, 0.3956, 0.6668, 0.3956, 0.6668, 0.3748, 0.9998, 0.3748, 0.9998, 0.3748, 0.6668, 0.3748, 0.6668, 0.354, 0.9998, 0.354, 0.9998, 0.354, 0.6668, 0.354, 0.6668, 0.3332, 0.9998, 0.3332, 0.9998, 0.3332, 0.6668, 0.3332, 0.6668, 0.3124, 0.9998, 0.3124, 0.9998, 0.3124, 0.6668, 0.3124, 0.6668, 0.2916, 0.9998, 0.2916, 0.9998, 0.2916, 0.6668, 0.2916, 0.6668, 0.2708, 0.9998, 0.2708, 0.9998, 0.2708, 0.6668, 0.2708, 0.6668, 0.2499, 0.9998, 0.2499, 0.9998, 0.2499, 0.6668, 0.2499, 0.6668, 0.2291, 0.9998, 0.2291, 0.9998, 0.2291, 0.6668, 0.2291, 0.6668, 0.2083, 0.9998, 0.2083, 0.9998, 0.2083, 0.6668, 0.2083, 0.6668, 0.1875, 0.9998, 0.1875, 0.9998, 0.1875, 0.6668, 0.1875, 0.6668, 0.1667, 0.9998, 0.1667, 0.9998, 0.1667, 0.6668, 0.1667, 0.6668, 0.1459, 0.9998, 0.1459, 0.9998, 0.1459, 0.6668, 0.1459, 0.6668, 0.1251, 0.9998, 0.1251, 0.9998, 0.1251, 0.6668, 0.1251, 0.6668, 0.1042, 0.9998, 0.1042, 0.9998, 0.1042, 0.6668, 0.1042, 0.6668, 0.08343, 0.9998, 0.08343, 0.9998, 0.08343, 0.6668, 0.08343, 0.6668, 0.06262, 0.9998, 0.06262, 0.9998, 0.06262, 0.6668, 0.06262, 0.6668, 0.04181, 0.9998, 0.04181, 0.1129, 0.9788, 0.08391, 0.9669, 0.05785, 0.9494, 0.03569, 0.9273, 0.01828, 0.9012, 0.006291, 0.8723, 0.0001774, 0.8415, 0.0001774, 0.8102, 0.006291, 0.7795, 0.01828, 0.7505, 0.03569, 0.7245, 0.05785, 0.7023, 0.08391, 0.6849, 0.1129, 0.6729, 0.1436, 0.6668, 0.1749, 0.6668, 0.2057, 0.6729, 0.2346, 0.6849, 0.2607, 0.7023, 0.2828, 0.7245, 0.3002, 0.7505, 0.3122, 0.7795, 0.3183, 0.8102, 0.3183, 0.8415, 0.3122, 0.8723, 0.3002, 0.9012, 0.2828, 0.9273, 0.2607, 0.9494, 0.2346, 0.9669, 0.2057, 0.9788, 0.1749, 0.985, 0.1436, 0.985, 0.9998, 0.04181, 0.6668, 0.04181, 0.6668, 0.02099, 0.9998, 0.02099, 0.9998, 0.02099, 0.6668, 0.02099, 0.6668, 0.0001774, 0.9998, 0.0001774, 0.5242, 0.9788, 0.5531, 0.9669, 0.5792, 0.9494, 0.6013, 0.9273, 0.6188, 0.9012, 0.6307, 0.8723, 0.6369, 0.8415, 0.6369, 0.8102, 0.6307, 0.7795, 0.6188, 0.7505, 0.6013, 0.7245, 0.5792, 0.7023, 0.5531, 0.6849, 0.5242, 0.6729, 0.4934, 0.6668, 0.4621, 0.6668, 0.4314, 0.6729, 0.4024, 0.6849, 0.3764, 0.7023, 0.3542, 0.7245, 0.3368, 0.7505, 0.3248, 0.7795, 0.3187, 0.8102, 0.3187, 0.8415, 0.3248, 0.8723, 0.3368, 0.9012, 0.3542, 0.9273, 0.3764, 0.9494, 0.4024, 0.9669, 0.4314, 0.9788, 0.4621, 0.985, 0.4934, 0.985])
me_cylinder.update()

# ---- objects
ob_light = bpy.data.objects.new('Light', light_light)
ob_camera = bpy.data.objects.new('Camera', cam_camera)
ob_sphere = bpy.data.objects.new('Sphere', me_sphere)
ob_cylinder = bpy.data.objects.new('Cylinder', me_cylinder)

# ---- transforms, parenting, visibility, modifiers, constraints
ob_light.location = (4.076, 1.005, 5.904)
ob_light.rotation_euler = (0.6503, 0.05522, 1.866)
ob_light.lock_rotations_4d = False
ob_light.empty_display_type = 'ARROWS'
ob_light.color = (0.0, 0.0, 0.0, 0.0)
ob_light.lineart.crease_threshold = 0.0
ob_camera.location = (7.359, -6.926, 4.958)
ob_camera.rotation_euler = (1.109, 0.0, 0.8149)
ob_camera.lock_rotations_4d = False
ob_camera.empty_display_type = 'ARROWS'
ob_camera.color = (0.0, 0.0, 0.0, 0.0)
ob_camera.display_type = 'WIRE'
ob_camera.lineart.crease_threshold = 0.0
ob_sphere.location = (0.0, 0.0, 0.0)
ob_cylinder.location = (0.0, 0.0, -2.0)
ob_cylinder.scale = (0.2, 0.2, 2.5)

# ---- collection membership
col_collection.objects.link(ob_light)
col_collection.objects.link(ob_camera)
col_collection.objects.link(ob_sphere)
col_collection.objects.link(ob_cylinder)

# ---- scene / render settings (as saved in the file)
scene.camera = ob_camera
scene.frame_start = 1; scene.frame_end = 250; scene.frame_set(1)
scene.render.engine = 'BLENDER_EEVEE_NEXT'
scene.cycles.sampling_pattern = 'TABULATED_SOBOL'
scene.cycles.use_light_tree = False
scene.view_settings.view_transform = 'Filmic'
bpy.context.view_layer.update()
